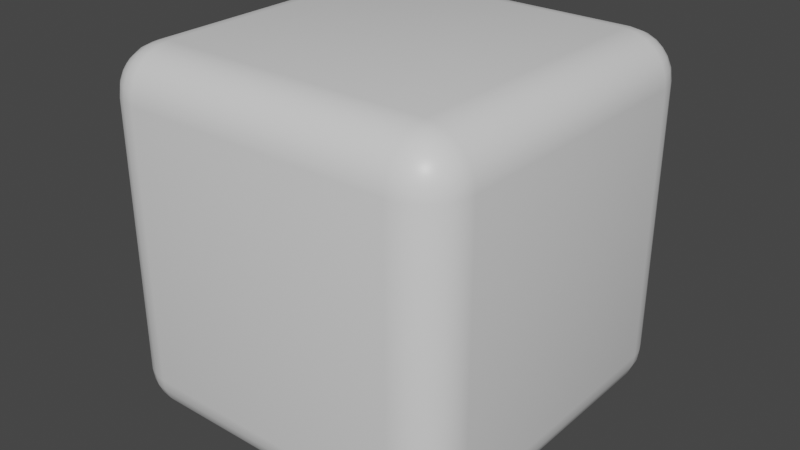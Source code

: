 # Source: cube.blend  (saved by Blender 3.1.7; exported with 4.5.12 LTS)
import bpy
from mathutils import Matrix  # noqa: F401  (used for matrix-valued properties, if any)

bpy.ops.wm.read_factory_settings(use_empty=True)
scene = bpy.context.scene
scene.name = 'Scene'

# ---- collections
col_collection = bpy.data.collections.new('Collection'); scene.collection.children.link(col_collection)

# ---- images (referenced by path relative to the original .blend; pixels are not part of the script)
import os
ASSET_DIR = os.environ.get("B2B_ASSET_DIR", "")  # directory of the original .blend (textures are referenced by path, not embedded)
HERE = os.path.dirname(os.path.abspath(__file__))  # packed textures are extracted next to this script under _unpacked/

def load_image(name, relpath, width, height, colorspace="sRGB"):
    """Load a texture the original file referenced (path relative to the .blend, or extracted next to this script)."""
    p = next((c for c in (os.path.join(HERE, relpath), os.path.join(ASSET_DIR, relpath)) if relpath and os.path.exists(c)), "")
    if p:
        img = bpy.data.images.load(p, check_existing=True)
        img.name = name
    else:  # same state as the original file: an image datablock whose file is absent (Cycles renders it pink)
        img = bpy.data.images.new(name, width, height)
        img.source = "FILE"
        img.filepath = "//" + (relpath or name)
    img.colorspace_settings.name = colorspace
    return img
img_github_logo_png = load_image('github_logo.png', 'github_logo.png', 1024, 1024, 'sRGB')

# ---- materials (node trees are filled in below, after node groups)
mat_material = bpy.data.materials.new('Material')
mat_material.alpha_threshold = 0.0
mat_material.use_transparent_shadow = False
mat_material.line_color = (0.0, 0.0, 0.0, 1.0)

# ---- material node trees
mat_material.use_nodes = True; mat_material.node_tree.nodes.clear()
_N = mat_material.node_tree.nodes; _L = mat_material.node_tree.links
n0 = _N.new('ShaderNodeOutputMaterial'); n0.name = 'Material Output'; n0.location = (300, 300)
n1 = _N.new('ShaderNodeTexImage'); n1.name = 'Image Texture'; n1.location = (-700, 69)
n1.image = img_github_logo_png
n1.extension = 'CLIP'
n2 = _N.new('ShaderNodeBump'); n2.name = 'Bump'; n2.location = (-235, 57)
n2.inputs[1].default_value = 9.4
n2.inputs[2].default_value = 1.0
n3 = _N.new('ShaderNodeTexCoord'); n3.name = 'Texture Coordinate'; n3.location = (-1164, 84)
n4 = _N.new('ShaderNodeMapping'); n4.name = 'Mapping'; n4.location = (-927, 88)
n4.inputs[1].default_value = (-0.3, 1.24, 0.0)
n4.inputs[2].default_value = (0.0, 0.0, -1.571)
n4.inputs[3].default_value = (9.6, 9.6, 9.6)
n5 = _N.new('ShaderNodeBsdfPrincipled'); n5.name = 'Principled BSDF'; n5.location = (10, 300)
n5.distribution = 'GGX'
n5.subsurface_method = 'RANDOM_WALK_SKIN'
n5.inputs[2].default_value = 0.4
n5.inputs[3].default_value = 1.45
n5.inputs[27].default_value = (0.0, 0.0, 0.0, 1.0)
n5.inputs[28].default_value = 1.0
_L.new(n5.outputs[0], n0.inputs[0])
_L.new(n1.outputs[0], n2.inputs[3])
_L.new(n3.outputs[2], n4.inputs[0])
_L.new(n4.outputs[0], n1.inputs[0])
n0.is_active_output = True

# ---- world
world_world = bpy.data.worlds.new('World'); scene.world = world_world
world_world.use_nodes = True; world_world.node_tree.nodes.clear()
_N = world_world.node_tree.nodes; _L = world_world.node_tree.links
n0 = _N.new('ShaderNodeOutputWorld'); n0.name = 'World Output'; n0.location = (300, 300)
n1 = _N.new('ShaderNodeBackground'); n1.name = 'Background'; n1.location = (10, 300)
n1.inputs[0].default_value = (0.05088, 0.05088, 0.05088, 1.0)
_L.new(n1.outputs[0], n0.inputs[0])
n0.is_active_output = True
world_world.color = (0.05088, 0.05088, 0.05088)
world_world.use_sun_shadow = False
world_world.sun_shadow_jitter_overblur = 0.0

# ---- meshes
me_cube = bpy.data.meshes.new('Cube')
me_cube.from_pydata([(0.75, 1.0, 0.75), (0.75, 0.75, 1.0), (1.0, 0.75, 0.75), (0.75, 0.9915, 0.8147), (0.75, 0.9665, 0.875), (0.75, 0.9268, 0.9268), (0.8147, 0.9915, 0.75), (0.8167, 0.9814, 0.8173), (0.8156, 0.9561, 0.8754), (0.8143, 0.9209, 0.9208), (0.875, 0.9665, 0.75), (0.8755, 0.9559, 0.816), (0.8691, 0.9347, 0.8691), (0.8638, 0.9074, 0.9074), (0.8943, 0.8943, 0.8943), (0.8147, 0.75, 0.9915), (0.875, 0.75, 0.9665), (0.9268, 0.75, 0.9268), (0.75, 0.8147, 0.9915), (0.8173, 0.8167, 0.9814), (0.8754, 0.8156, 0.9561), (0.9208, 0.8143, 0.9209), (0.75, 0.875, 0.9665), (0.816, 0.8755, 0.9559), (0.8691, 0.8691, 0.9347), (0.9074, 0.8638, 0.9074), (0.9915, 0.8147, 0.75), (0.9665, 0.875, 0.75), (0.9268, 0.9268, 0.75), (0.9915, 0.75, 0.8147), (0.9814, 0.8173, 0.8167), (0.9561, 0.8754, 0.8156), (0.9209, 0.9208, 0.8143), (0.9665, 0.75, 0.875), (0.9559, 0.816, 0.8755), (0.9347, 0.8691, 0.8691), (0.9074, 0.9074, 0.8638), (0.75, 0.75, -1.0), (0.75, 1.0, -0.75), (1.0, 0.75, -0.75), (0.75, 0.8147, -0.9915), (0.75, 0.875, -0.9665), (0.75, 0.9268, -0.9268), (0.8147, 0.75, -0.9915), (0.8167, 0.8173, -0.9814), (0.8156, 0.8754, -0.9561), (0.8143, 0.9208, -0.9209), (0.875, 0.75, -0.9665), (0.8755, 0.816, -0.9559), (0.8691, 0.8691, -0.9347), (0.8638, 0.9074, -0.9074), (0.8943, 0.8943, -0.8943), (0.8147, 0.9915, -0.75), (0.875, 0.9665, -0.75), (0.9268, 0.9268, -0.75), (0.75, 0.9915, -0.8147), (0.8173, 0.9814, -0.8167), (0.8754, 0.9561, -0.8156), (0.9208, 0.9209, -0.8143), (0.75, 0.9665, -0.875), (0.816, 0.9559, -0.8755), (0.8691, 0.9347, -0.8691), (0.9074, 0.9074, -0.8638), (0.9915, 0.75, -0.8147), (0.9665, 0.75, -0.875), (0.9268, 0.75, -0.9268), (0.9915, 0.8147, -0.75), (0.9814, 0.8167, -0.8173), (0.9561, 0.8156, -0.8754), (0.9209, 0.8143, -0.9208), (0.9665, 0.875, -0.75), (0.9559, 0.8755, -0.816), (0.9347, 0.8691, -0.8691), (0.9074, 0.8638, -0.9074), (1.0, -0.75, 0.75), (0.75, -0.75, 1.0), (0.75, -1.0, 0.75), (0.9915, -0.75, 0.8147), (0.9665, -0.75, 0.875), (0.9268, -0.75, 0.9268), (0.9915, -0.8147, 0.75), (0.9814, -0.8167, 0.8173), (0.9561, -0.8156, 0.8754), (0.9209, -0.8143, 0.9208), (0.9665, -0.875, 0.75), (0.9559, -0.8755, 0.816), (0.9347, -0.8691, 0.8691), (0.9074, -0.8638, 0.9074), (0.8943, -0.8943, 0.8943), (0.75, -0.8147, 0.9915), (0.75, -0.875, 0.9665), (0.75, -0.9268, 0.9268), (0.8147, -0.75, 0.9915), (0.8167, -0.8173, 0.9814), (0.8156, -0.8754, 0.9561), (0.8143, -0.9208, 0.9209), (0.875, -0.75, 0.9665), (0.8755, -0.816, 0.9559), (0.8691, -0.8691, 0.9347), (0.8638, -0.9074, 0.9074), (0.8147, -0.9915, 0.75), (0.875, -0.9665, 0.75), (0.9268, -0.9268, 0.75), (0.75, -0.9915, 0.8147), (0.8173, -0.9814, 0.8167), (0.8754, -0.9561, 0.8156), (0.9208, -0.9209, 0.8143), (0.75, -0.9665, 0.875), (0.816, -0.9559, 0.8755), (0.8691, -0.9347, 0.8691), (0.9074, -0.9074, 0.8638), (1.0, -0.75, -0.75), (0.75, -1.0, -0.75), (0.75, -0.75, -1.0), (0.9915, -0.8147, -0.75), (0.9665, -0.875, -0.75), (0.9268, -0.9268, -0.75), (0.9915, -0.75, -0.8147), (0.9814, -0.8173, -0.8167), (0.9561, -0.8754, -0.8156), (0.9209, -0.9208, -0.8143), (0.9665, -0.75, -0.875), (0.9559, -0.816, -0.8755), (0.9347, -0.8691, -0.8691), (0.9074, -0.9074, -0.8638), (0.8943, -0.8943, -0.8943), (0.75, -0.9915, -0.8147), (0.75, -0.9665, -0.875), (0.75, -0.9268, -0.9268), (0.8147, -0.9915, -0.75), (0.8167, -0.9814, -0.8173), (0.8156, -0.9561, -0.8754), (0.8143, -0.9209, -0.9208), (0.875, -0.9665, -0.75), (0.8755, -0.9559, -0.816), (0.8691, -0.9347, -0.8691), (0.8638, -0.9074, -0.9074), (0.8147, -0.75, -0.9915), (0.875, -0.75, -0.9665), (0.9268, -0.75, -0.9268), (0.75, -0.8147, -0.9915), (0.8173, -0.8167, -0.9814), (0.8754, -0.8156, -0.9561), (0.9208, -0.8143, -0.9209), (0.75, -0.875, -0.9665), (0.816, -0.8755, -0.9559), (0.8691, -0.8691, -0.9347), (0.9074, -0.8638, -0.9074), (-0.75, 1.0, 0.75), (-1.0, 0.75, 0.75), (-0.75, 0.75, 1.0), (-0.8147, 0.9915, 0.75), (-0.875, 0.9665, 0.75), (-0.9268, 0.9268, 0.75), (-0.75, 0.9915, 0.8147), (-0.8173, 0.9814, 0.8167), (-0.8754, 0.9561, 0.8156), (-0.9208, 0.9209, 0.8143), (-0.75, 0.9665, 0.875), (-0.816, 0.9559, 0.8755), (-0.8691, 0.9347, 0.8691), (-0.9074, 0.9074, 0.8638), (-0.8943, 0.8943, 0.8943), (-0.9915, 0.75, 0.8147), (-0.9665, 0.75, 0.875), (-0.9268, 0.75, 0.9268), (-0.9915, 0.8147, 0.75), (-0.9814, 0.8167, 0.8173), (-0.9561, 0.8156, 0.8754), (-0.9209, 0.8143, 0.9208), (-0.9665, 0.875, 0.75), (-0.9559, 0.8755, 0.816), (-0.9347, 0.8691, 0.8691), (-0.9074, 0.8638, 0.9074), (-0.75, 0.8147, 0.9915), (-0.75, 0.875, 0.9665), (-0.75, 0.9268, 0.9268), (-0.8147, 0.75, 0.9915), (-0.8167, 0.8173, 0.9814), (-0.8156, 0.8754, 0.9561), (-0.8143, 0.9208, 0.9209), (-0.875, 0.75, 0.9665), (-0.8755, 0.816, 0.9559), (-0.8691, 0.8691, 0.9347), (-0.8638, 0.9074, 0.9074), (-1.0, 0.75, -0.75), (-0.75, 1.0, -0.75), (-0.75, 0.75, -1.0), (-0.9915, 0.8147, -0.75), (-0.9665, 0.875, -0.75), (-0.9268, 0.9268, -0.75), (-0.9915, 0.75, -0.8147), (-0.9814, 0.8173, -0.8167), (-0.9561, 0.8754, -0.8156), (-0.9209, 0.9208, -0.8143), (-0.9665, 0.75, -0.875), (-0.9559, 0.816, -0.8755), (-0.9347, 0.8691, -0.8691), (-0.9074, 0.9074, -0.8638), (-0.8943, 0.8943, -0.8943), (-0.75, 0.9915, -0.8147), (-0.75, 0.9665, -0.875), (-0.75, 0.9268, -0.9268), (-0.8147, 0.9915, -0.75), (-0.8167, 0.9814, -0.8173), (-0.8156, 0.9561, -0.8754), (-0.8143, 0.9209, -0.9208), (-0.875, 0.9665, -0.75), (-0.8755, 0.9559, -0.816), (-0.8691, 0.9347, -0.8691), (-0.8638, 0.9074, -0.9074), (-0.8147, 0.75, -0.9915), (-0.875, 0.75, -0.9665), (-0.9268, 0.75, -0.9268), (-0.75, 0.8147, -0.9915), (-0.8173, 0.8167, -0.9814), (-0.8754, 0.8156, -0.9561), (-0.9208, 0.8143, -0.9209), (-0.75, 0.875, -0.9665), (-0.816, 0.8755, -0.9559), (-0.8691, 0.8691, -0.9347), (-0.9074, 0.8638, -0.9074), (-1.0, -0.75, 0.75), (-0.75, -1.0, 0.75), (-0.75, -0.75, 1.0), (-0.9915, -0.8147, 0.75), (-0.9665, -0.875, 0.75), (-0.9268, -0.9268, 0.75), (-0.9915, -0.75, 0.8147), (-0.9814, -0.8173, 0.8167), (-0.9561, -0.8754, 0.8156), (-0.9209, -0.9208, 0.8143), (-0.9665, -0.75, 0.875), (-0.9559, -0.816, 0.8755), (-0.9347, -0.8691, 0.8691), (-0.9074, -0.9074, 0.8638), (-0.8943, -0.8943, 0.8943), (-0.75, -0.9915, 0.8147), (-0.75, -0.9665, 0.875), (-0.75, -0.9268, 0.9268), (-0.8147, -0.9915, 0.75), (-0.8167, -0.9814, 0.8173), (-0.8156, -0.9561, 0.8754), (-0.8143, -0.9209, 0.9208), (-0.875, -0.9665, 0.75), (-0.8755, -0.9559, 0.816), (-0.8691, -0.9347, 0.8691), (-0.8638, -0.9074, 0.9074), (-0.8147, -0.75, 0.9915), (-0.875, -0.75, 0.9665), (-0.9268, -0.75, 0.9268), (-0.75, -0.8147, 0.9915), (-0.8173, -0.8167, 0.9814), (-0.8754, -0.8156, 0.9561), (-0.9208, -0.8143, 0.9209), (-0.75, -0.875, 0.9665), (-0.816, -0.8755, 0.9559), (-0.8691, -0.8691, 0.9347), (-0.9074, -0.8638, 0.9074), (-0.75, -0.75, -1.0), (-0.75, -1.0, -0.75), (-1.0, -0.75, -0.75), (-0.75, -0.8147, -0.9915), (-0.75, -0.875, -0.9665), (-0.75, -0.9268, -0.9268), (-0.8147, -0.75, -0.9915), (-0.8167, -0.8173, -0.9814), (-0.8156, -0.8754, -0.9561), (-0.8143, -0.9208, -0.9209), (-0.875, -0.75, -0.9665), (-0.8755, -0.816, -0.9559), (-0.8691, -0.8691, -0.9347), (-0.8638, -0.9074, -0.9074), (-0.8943, -0.8943, -0.8943), (-0.8147, -0.9915, -0.75), (-0.875, -0.9665, -0.75), (-0.9268, -0.9268, -0.75), (-0.75, -0.9915, -0.8147), (-0.8173, -0.9814, -0.8167), (-0.8754, -0.9561, -0.8156), (-0.9208, -0.9209, -0.8143), (-0.75, -0.9665, -0.875), (-0.816, -0.9559, -0.8755), (-0.8691, -0.9347, -0.8691), (-0.9074, -0.9074, -0.8638), (-0.9915, -0.75, -0.8147), (-0.9665, -0.75, -0.875), (-0.9268, -0.75, -0.9268), (-0.9915, -0.8147, -0.75), (-0.9814, -0.8167, -0.8173), (-0.9561, -0.8156, -0.8754), (-0.9209, -0.8143, -0.9208), (-0.9665, -0.875, -0.75), (-0.9559, -0.8755, -0.816), (-0.9347, -0.8691, -0.8691), (-0.9074, -0.8638, -0.9074)], [], [(187, 37, 113, 259), (261, 222, 149, 185), (112, 76, 223, 260), (1, 150, 224, 75), (39, 2, 74, 111), (0, 3, 7, 6), (3, 4, 8, 7), (4, 5, 9, 8), (6, 7, 11, 10), (7, 8, 12, 11), (8, 9, 13, 12), (10, 11, 32, 28), (11, 12, 36, 32), (12, 13, 14, 36), (1, 15, 19, 18), (15, 16, 20, 19), (16, 17, 21, 20), (18, 19, 23, 22), (19, 20, 24, 23), (20, 21, 25, 24), (22, 23, 9, 5), (23, 24, 13, 9), (24, 25, 14, 13), (2, 26, 30, 29), (26, 27, 31, 30), (27, 28, 32, 31), (29, 30, 34, 33), (30, 31, 35, 34), (31, 32, 36, 35), (33, 34, 21, 17), (34, 35, 25, 21), (35, 36, 14, 25), (37, 40, 44, 43), (40, 41, 45, 44), (41, 42, 46, 45), (43, 44, 48, 47), (44, 45, 49, 48), (45, 46, 50, 49), (47, 48, 69, 65), (48, 49, 73, 69), (49, 50, 51, 73), (38, 52, 56, 55), (52, 53, 57, 56), (53, 54, 58, 57), (55, 56, 60, 59), (56, 57, 61, 60), (57, 58, 62, 61), (59, 60, 46, 42), (60, 61, 50, 46), (61, 62, 51, 50), (39, 63, 67, 66), (63, 64, 68, 67), (64, 65, 69, 68), (66, 67, 71, 70), (67, 68, 72, 71), (68, 69, 73, 72), (70, 71, 58, 54), (71, 72, 62, 58), (72, 73, 51, 62), (74, 77, 81, 80), (77, 78, 82, 81), (78, 79, 83, 82), (80, 81, 85, 84), (81, 82, 86, 85), (82, 83, 87, 86), (84, 85, 106, 102), (85, 86, 110, 106), (86, 87, 88, 110), (75, 89, 93, 92), (89, 90, 94, 93), (90, 91, 95, 94), (92, 93, 97, 96), (93, 94, 98, 97), (94, 95, 99, 98), (96, 97, 83, 79), (97, 98, 87, 83), (98, 99, 88, 87), (76, 100, 104, 103), (100, 101, 105, 104), (101, 102, 106, 105), (103, 104, 108, 107), (104, 105, 109, 108), (105, 106, 110, 109), (107, 108, 95, 91), (108, 109, 99, 95), (109, 110, 88, 99), (111, 114, 118, 117), (114, 115, 119, 118), (115, 116, 120, 119), (117, 118, 122, 121), (118, 119, 123, 122), (119, 120, 124, 123), (121, 122, 143, 139), (122, 123, 147, 143), (123, 124, 125, 147), (112, 126, 130, 129), (126, 127, 131, 130), (127, 128, 132, 131), (129, 130, 134, 133), (130, 131, 135, 134), (131, 132, 136, 135), (133, 134, 120, 116), (134, 135, 124, 120), (135, 136, 125, 124), (113, 137, 141, 140), (137, 138, 142, 141), (138, 139, 143, 142), (140, 141, 145, 144), (141, 142, 146, 145), (142, 143, 147, 146), (144, 145, 132, 128), (145, 146, 136, 132), (146, 147, 125, 136), (148, 151, 155, 154), (151, 152, 156, 155), (152, 153, 157, 156), (154, 155, 159, 158), (155, 156, 160, 159), (156, 157, 161, 160), (158, 159, 180, 176), (159, 160, 184, 180), (160, 161, 162, 184), (149, 163, 167, 166), (163, 164, 168, 167), (164, 165, 169, 168), (166, 167, 171, 170), (167, 168, 172, 171), (168, 169, 173, 172), (170, 171, 157, 153), (171, 172, 161, 157), (172, 173, 162, 161), (150, 174, 178, 177), (174, 175, 179, 178), (175, 176, 180, 179), (177, 178, 182, 181), (178, 179, 183, 182), (179, 180, 184, 183), (181, 182, 169, 165), (182, 183, 173, 169), (183, 184, 162, 173), (185, 188, 192, 191), (188, 189, 193, 192), (189, 190, 194, 193), (191, 192, 196, 195), (192, 193, 197, 196), (193, 194, 198, 197), (195, 196, 217, 213), (196, 197, 221, 217), (197, 198, 199, 221), (186, 200, 204, 203), (200, 201, 205, 204), (201, 202, 206, 205), (203, 204, 208, 207), (204, 205, 209, 208), (205, 206, 210, 209), (207, 208, 194, 190), (208, 209, 198, 194), (209, 210, 199, 198), (187, 211, 215, 214), (211, 212, 216, 215), (212, 213, 217, 216), (214, 215, 219, 218), (215, 216, 220, 219), (216, 217, 221, 220), (218, 219, 206, 202), (219, 220, 210, 206), (220, 221, 199, 210), (222, 225, 229, 228), (225, 226, 230, 229), (226, 227, 231, 230), (228, 229, 233, 232), (229, 230, 234, 233), (230, 231, 235, 234), (232, 233, 254, 250), (233, 234, 258, 254), (234, 235, 236, 258), (223, 237, 241, 240), (237, 238, 242, 241), (238, 239, 243, 242), (240, 241, 245, 244), (241, 242, 246, 245), (242, 243, 247, 246), (244, 245, 231, 227), (245, 246, 235, 231), (246, 247, 236, 235), (224, 248, 252, 251), (248, 249, 253, 252), (249, 250, 254, 253), (251, 252, 256, 255), (252, 253, 257, 256), (253, 254, 258, 257), (255, 256, 243, 239), (256, 257, 247, 243), (257, 258, 236, 247), (259, 262, 266, 265), (262, 263, 267, 266), (263, 264, 268, 267), (265, 266, 270, 269), (266, 267, 271, 270), (267, 268, 272, 271), (269, 270, 291, 287), (270, 271, 295, 291), (271, 272, 273, 295), (260, 274, 278, 277), (274, 275, 279, 278), (275, 276, 280, 279), (277, 278, 282, 281), (278, 279, 283, 282), (279, 280, 284, 283), (281, 282, 268, 264), (282, 283, 272, 268), (283, 284, 273, 272), (261, 285, 289, 288), (285, 286, 290, 289), (286, 287, 291, 290), (288, 289, 293, 292), (289, 290, 294, 293), (290, 291, 295, 294), (292, 293, 280, 276), (293, 294, 284, 280), (294, 295, 273, 284), (187, 259, 265, 211), (211, 265, 269, 212), (212, 269, 287, 213), (213, 287, 286, 195), (195, 286, 285, 191), (191, 285, 261, 185), (37, 187, 214, 40), (40, 214, 218, 41), (41, 218, 202, 42), (42, 202, 201, 59), (59, 201, 200, 55), (55, 200, 186, 38), (2, 39, 66, 26), (26, 66, 70, 27), (27, 70, 54, 28), (28, 54, 53, 10), (10, 53, 52, 6), (6, 52, 38, 0), (260, 223, 240, 274), (274, 240, 244, 275), (275, 244, 227, 276), (276, 227, 226, 292), (292, 226, 225, 288), (288, 225, 222, 261), (76, 112, 129, 100), (100, 129, 133, 101), (101, 133, 116, 102), (102, 116, 115, 84), (84, 115, 114, 80), (80, 114, 111, 74), (148, 186, 203, 151), (151, 203, 207, 152), (152, 207, 190, 153), (153, 190, 189, 170), (170, 189, 188, 166), (166, 188, 185, 149), (75, 224, 251, 89), (89, 251, 255, 90), (90, 255, 239, 91), (91, 239, 238, 107), (107, 238, 237, 103), (103, 237, 223, 76), (1, 75, 92, 15), (15, 92, 96, 16), (16, 96, 79, 17), (17, 79, 78, 33), (33, 78, 77, 29), (29, 77, 74, 2), (259, 113, 140, 262), (262, 140, 144, 263), (263, 144, 128, 264), (264, 128, 127, 281), (281, 127, 126, 277), (277, 126, 112, 260), (224, 150, 177, 248), (248, 177, 181, 249), (249, 181, 165, 250), (250, 165, 164, 232), (232, 164, 163, 228), (228, 163, 149, 222), (150, 1, 18, 174), (174, 18, 22, 175), (175, 22, 5, 176), (176, 5, 4, 158), (158, 4, 3, 154), (154, 3, 0, 148), (113, 37, 43, 137), (137, 43, 47, 138), (138, 47, 65, 139), (139, 65, 64, 121), (121, 64, 63, 117), (117, 63, 39, 111), (186, 148, 0, 38)])
me_cube.polygons.foreach_set('use_smooth', [True] * 294)
_uv = me_cube.uv_layers.new(name='UVMap')
_uv.uv.foreach_set('vector', [0.1562, 0.5312, 0.3438, 0.5312, 0.3438, 0.7188, 0.1563, 0.7188, 0.4062, 0.03125, 0.5938, 0.03125, 0.5937, 0.2188, 0.4063, 0.2188, 0.4062, 0.7813, 0.5938, 0.7813, 0.5937, 0.9688, 0.4063, 0.9688, 0.6562, 0.5312, 0.8438, 0.5312, 0.8438, 0.7188, 0.6562, 0.7188, 0.4062, 0.5312, 0.5938, 0.5312, 0.5937, 0.7188, 0.4063, 0.7188, 0.5937, 0.4688, 0.6018, 0.4687, 0.6022, 0.4771, 0.5938, 0.4768, 0.6018, 0.4687, 0.6094, 0.4688, 0.6094, 0.477, 0.6022, 0.4771, 0.6094, 0.4688, 0.625, 0.4688, 0.625, 0.4768, 0.6094, 0.477, 0.5938, 0.4768, 0.6022, 0.4771, 0.602, 0.4844, 0.5938, 0.4844, 0.6022, 0.4771, 0.6094, 0.477, 0.6086, 0.4836, 0.602, 0.4844, 0.6094, 0.477, 0.625, 0.4768, 0.625, 0.483, 0.6086, 0.4836, 0.5938, 0.4844, 0.602, 0.4844, 0.6018, 0.5, 0.5938, 0.5, 0.602, 0.4844, 0.6086, 0.4836, 0.608, 0.5, 0.6018, 0.5, 0.6086, 0.4836, 0.625, 0.483, 0.6206, 0.5, 0.608, 0.5, 0.6562, 0.5312, 0.6482, 0.5312, 0.6478, 0.5229, 0.6563, 0.5232, 0.6482, 0.5312, 0.6406, 0.5312, 0.6406, 0.523, 0.6478, 0.5229, 0.6406, 0.5312, 0.625, 0.5312, 0.625, 0.5232, 0.6406, 0.523, 0.6563, 0.5232, 0.6478, 0.5229, 0.648, 0.5156, 0.6562, 0.5156, 0.6478, 0.5229, 0.6406, 0.523, 0.6414, 0.5164, 0.648, 0.5156, 0.6406, 0.523, 0.625, 0.5232, 0.625, 0.517, 0.6414, 0.5164, 0.6562, 0.5156, 0.648, 0.5156, 0.6482, 0.5, 0.6562, 0.5, 0.648, 0.5156, 0.6414, 0.5164, 0.642, 0.5, 0.6482, 0.5, 0.6414, 0.5164, 0.625, 0.517, 0.6206, 0.5, 0.642, 0.5, 0.5938, 0.5312, 0.5938, 0.5232, 0.6021, 0.5228, 0.6018, 0.5312, 0.5938, 0.5232, 0.5938, 0.5156, 0.602, 0.5156, 0.6021, 0.5228, 0.5938, 0.5156, 0.5938, 0.5, 0.6018, 0.5, 0.602, 0.5156, 0.6018, 0.5312, 0.6021, 0.5228, 0.6094, 0.523, 0.6094, 0.5312, 0.6021, 0.5228, 0.602, 0.5156, 0.6086, 0.5164, 0.6094, 0.523, 0.602, 0.5156, 0.6018, 0.5, 0.608, 0.5, 0.6086, 0.5164, 0.6094, 0.5312, 0.6094, 0.523, 0.625, 0.5232, 0.625, 0.5312, 0.6094, 0.523, 0.6086, 0.5164, 0.625, 0.517, 0.625, 0.5232, 0.6086, 0.5164, 0.608, 0.5, 0.6206, 0.5, 0.625, 0.517, 0.3438, 0.5312, 0.3437, 0.5232, 0.3521, 0.5228, 0.3518, 0.5312, 0.3437, 0.5232, 0.3438, 0.5156, 0.352, 0.5156, 0.3521, 0.5228, 0.3438, 0.5156, 0.3438, 0.5, 0.3518, 0.5, 0.352, 0.5156, 0.3518, 0.5312, 0.3521, 0.5228, 0.3594, 0.523, 0.3594, 0.5312, 0.3521, 0.5228, 0.352, 0.5156, 0.3586, 0.5164, 0.3594, 0.523, 0.352, 0.5156, 0.3518, 0.5, 0.358, 0.5, 0.3586, 0.5164, 0.3594, 0.5312, 0.3594, 0.523, 0.375, 0.5232, 0.375, 0.5312, 0.3594, 0.523, 0.3586, 0.5164, 0.375, 0.517, 0.375, 0.5232, 0.3586, 0.5164, 0.358, 0.5, 0.375, 0.5044, 0.375, 0.517, 0.4063, 0.4688, 0.4062, 0.4768, 0.3979, 0.4772, 0.3982, 0.4687, 0.4062, 0.4768, 0.4063, 0.4844, 0.398, 0.4844, 0.3979, 0.4772, 0.4063, 0.4844, 0.4062, 0.5, 0.3982, 0.5, 0.398, 0.4844, 0.3982, 0.4687, 0.3979, 0.4772, 0.3906, 0.477, 0.3906, 0.4688, 0.3979, 0.4772, 0.398, 0.4844, 0.3914, 0.4836, 0.3906, 0.477, 0.398, 0.4844, 0.3982, 0.5, 0.392, 0.5, 0.3914, 0.4836, 0.3906, 0.4688, 0.3906, 0.477, 0.375, 0.4768, 0.375, 0.4688, 0.3906, 0.477, 0.3914, 0.4836, 0.375, 0.483, 0.375, 0.4768, 0.3914, 0.4836, 0.392, 0.5, 0.375, 0.5044, 0.375, 0.483, 0.4062, 0.5312, 0.3982, 0.5312, 0.3978, 0.5229, 0.4063, 0.5232, 0.3982, 0.5312, 0.3906, 0.5312, 0.3906, 0.523, 0.3978, 0.5229, 0.3906, 0.5312, 0.375, 0.5312, 0.375, 0.5232, 0.3906, 0.523, 0.4063, 0.5232, 0.3978, 0.5229, 0.398, 0.5156, 0.4062, 0.5156, 0.3978, 0.5229, 0.3906, 0.523, 0.3914, 0.5164, 0.398, 0.5156, 0.3906, 0.523, 0.375, 0.5232, 0.375, 0.517, 0.3914, 0.5164, 0.4062, 0.5156, 0.398, 0.5156, 0.3982, 0.5, 0.4062, 0.5, 0.398, 0.5156, 0.3914, 0.5164, 0.392, 0.5, 0.3982, 0.5, 0.3914, 0.5164, 0.375, 0.517, 0.375, 0.5044, 0.392, 0.5, 0.5937, 0.7188, 0.6018, 0.7187, 0.6022, 0.7271, 0.5938, 0.7268, 0.6018, 0.7187, 0.6094, 0.7188, 0.6094, 0.727, 0.6022, 0.7271, 0.6094, 0.7188, 0.625, 0.7188, 0.625, 0.7268, 0.6094, 0.727, 0.5938, 0.7268, 0.6022, 0.7271, 0.602, 0.7344, 0.5938, 0.7344, 0.6022, 0.7271, 0.6094, 0.727, 0.6086, 0.7336, 0.602, 0.7344, 0.6094, 0.727, 0.625, 0.7268, 0.625, 0.733, 0.6086, 0.7336, 0.5938, 0.7344, 0.602, 0.7344, 0.6018, 0.75, 0.5938, 0.75, 0.602, 0.7344, 0.6086, 0.7336, 0.608, 0.75, 0.6018, 0.75, 0.6086, 0.7336, 0.625, 0.733, 0.625, 0.7456, 0.608, 0.75, 0.6562, 0.7188, 0.6562, 0.7268, 0.6479, 0.7272, 0.6482, 0.7187, 0.6562, 0.7268, 0.6562, 0.7344, 0.648, 0.7344, 0.6479, 0.7272, 0.6562, 0.7344, 0.6562, 0.75, 0.6482, 0.75, 0.648, 0.7344, 0.6482, 0.7187, 0.6479, 0.7272, 0.6406, 0.727, 0.6406, 0.7188, 0.6479, 0.7272, 0.648, 0.7344, 0.6414, 0.7336, 0.6406, 0.727, 0.648, 0.7344, 0.6482, 0.75, 0.642, 0.75, 0.6414, 0.7336, 0.6406, 0.7188, 0.6406, 0.727, 0.625, 0.7268, 0.625, 0.7188, 0.6406, 0.727, 0.6414, 0.7336, 0.625, 0.733, 0.625, 0.7268, 0.6414, 0.7336, 0.642, 0.75, 0.625, 0.7456, 0.625, 0.733, 0.5938, 0.7813, 0.5938, 0.7732, 0.6021, 0.7728, 0.6018, 0.7812, 0.5938, 0.7732, 0.5938, 0.7656, 0.602, 0.7656, 0.6021, 0.7728, 0.5938, 0.7656, 0.5938, 0.75, 0.6018, 0.75, 0.602, 0.7656, 0.6018, 0.7812, 0.6021, 0.7728, 0.6094, 0.773, 0.6094, 0.7813, 0.6021, 0.7728, 0.602, 0.7656, 0.6086, 0.7664, 0.6094, 0.773, 0.602, 0.7656, 0.6018, 0.75, 0.608, 0.75, 0.6086, 0.7664, 0.6094, 0.7813, 0.6094, 0.773, 0.625, 0.7732, 0.625, 0.7812, 0.6094, 0.773, 0.6086, 0.7664, 0.625, 0.767, 0.625, 0.7732, 0.6086, 0.7664, 0.608, 0.75, 0.625, 0.7456, 0.625, 0.767, 0.4063, 0.7188, 0.4062, 0.7268, 0.3979, 0.7272, 0.3982, 0.7187, 0.4062, 0.7268, 0.4063, 0.7344, 0.398, 0.7344, 0.3979, 0.7272, 0.4063, 0.7344, 0.4062, 0.75, 0.3982, 0.75, 0.398, 0.7344, 0.3982, 0.7187, 0.3979, 0.7272, 0.3906, 0.727, 0.3906, 0.7188, 0.3979, 0.7272, 0.398, 0.7344, 0.3914, 0.7336, 0.3906, 0.727, 0.398, 0.7344, 0.3982, 0.75, 0.392, 0.75, 0.3914, 0.7336, 0.3906, 0.7188, 0.3906, 0.727, 0.375, 0.7268, 0.375, 0.7188, 0.3906, 0.727, 0.3914, 0.7336, 0.375, 0.733, 0.375, 0.7268, 0.3914, 0.7336, 0.392, 0.75, 0.3794, 0.75, 0.375, 0.733, 0.4062, 0.7813, 0.3982, 0.7813, 0.3978, 0.7729, 0.4063, 0.7732, 0.3982, 0.7813, 0.3906, 0.7813, 0.3906, 0.773, 0.3978, 0.7729, 0.3906, 0.7813, 0.375, 0.7812, 0.375, 0.7732, 0.3906, 0.773, 0.4063, 0.7732, 0.3978, 0.7729, 0.398, 0.7656, 0.4062, 0.7656, 0.3978, 0.7729, 0.3906, 0.773, 0.3914, 0.7664, 0.398, 0.7656, 0.3906, 0.773, 0.375, 0.7732, 0.375, 0.767, 0.3914, 0.7664, 0.4062, 0.7656, 0.398, 0.7656, 0.3982, 0.75, 0.4062, 0.75, 0.398, 0.7656, 0.3914, 0.7664, 0.392, 0.75, 0.3982, 0.75, 0.3914, 0.7664, 0.375, 0.767, 0.3794, 0.75, 0.392, 0.75, 0.3438, 0.7188, 0.3518, 0.7187, 0.3522, 0.7271, 0.3437, 0.7268, 0.3518, 0.7187, 0.3594, 0.7188, 0.3594, 0.727, 0.3522, 0.7271, 0.3594, 0.7188, 0.375, 0.7188, 0.375, 0.7268, 0.3594, 0.727, 0.3437, 0.7268, 0.3522, 0.7271, 0.352, 0.7344, 0.3438, 0.7344, 0.3522, 0.7271, 0.3594, 0.727, 0.3586, 0.7336, 0.352, 0.7344, 0.3594, 0.727, 0.375, 0.7268, 0.375, 0.733, 0.3586, 0.7336, 0.3438, 0.7344, 0.352, 0.7344, 0.3518, 0.75, 0.3438, 0.75, 0.352, 0.7344, 0.3586, 0.7336, 0.358, 0.75, 0.3518, 0.75, 0.3586, 0.7336, 0.375, 0.733, 0.3794, 0.75, 0.358, 0.75, 0.5938, 0.2813, 0.5938, 0.2732, 0.6021, 0.2728, 0.6018, 0.2812, 0.5938, 0.2732, 0.5938, 0.2656, 0.602, 0.2656, 0.6021, 0.2728, 0.5938, 0.2656, 0.5938, 0.25, 0.6018, 0.25, 0.602, 0.2656, 0.6018, 0.2812, 0.6021, 0.2728, 0.6094, 0.273, 0.6094, 0.2813, 0.6021, 0.2728, 0.602, 0.2656, 0.6086, 0.2664, 0.6094, 0.273, 0.602, 0.2656, 0.6018, 0.25, 0.608, 0.25, 0.6086, 0.2664, 0.6094, 0.2813, 0.6094, 0.273, 0.625, 0.2732, 0.625, 0.2812, 0.6094, 0.273, 0.6086, 0.2664, 0.625, 0.267, 0.625, 0.2732, 0.6086, 0.2664, 0.608, 0.25, 0.6118, 0.25, 0.625, 0.267, 0.5937, 0.2188, 0.6018, 0.2187, 0.6022, 0.2271, 0.5938, 0.2268, 0.6018, 0.2187, 0.6094, 0.2188, 0.6094, 0.227, 0.6022, 0.2271, 0.6094, 0.2188, 0.625, 0.2188, 0.625, 0.2268, 0.6094, 0.227, 0.5938, 0.2268, 0.6022, 0.2271, 0.602, 0.2344, 0.5938, 0.2344, 0.6022, 0.2271, 0.6094, 0.227, 0.6086, 0.2336, 0.602, 0.2344, 0.6094, 0.227, 0.625, 0.2268, 0.625, 0.233, 0.6086, 0.2336, 0.5938, 0.2344, 0.602, 0.2344, 0.6018, 0.25, 0.5938, 0.25, 0.602, 0.2344, 0.6086, 0.2336, 0.608, 0.25, 0.6018, 0.25, 0.6086, 0.2336, 0.625, 0.233, 0.625, 0.2368, 0.608, 0.25, 0.8438, 0.5312, 0.8438, 0.5232, 0.8521, 0.5228, 0.8518, 0.5312, 0.8438, 0.5232, 0.8438, 0.5156, 0.852, 0.5156, 0.8521, 0.5228, 0.8438, 0.5156, 0.8438, 0.5, 0.8518, 0.5, 0.852, 0.5156, 0.8518, 0.5312, 0.8521, 0.5228, 0.8594, 0.523, 0.8594, 0.5312, 0.8521, 0.5228, 0.852, 0.5156, 0.8586, 0.5164, 0.8594, 0.523, 0.852, 0.5156, 0.8518, 0.5, 0.858, 0.5, 0.8586, 0.5164, 0.8594, 0.5312, 0.8594, 0.523, 0.875, 0.5232, 0.875, 0.5312, 0.8594, 0.523, 0.8586, 0.5164, 0.875, 0.517, 0.875, 0.5232, 0.8586, 0.5164, 0.858, 0.5, 0.8618, 0.5, 0.875, 0.517, 0.4063, 0.2188, 0.4062, 0.2268, 0.3979, 0.2272, 0.3982, 0.2187, 0.4062, 0.2268, 0.4063, 0.2344, 0.398, 0.2344, 0.3979, 0.2272, 0.4063, 0.2344, 0.4062, 0.25, 0.3982, 0.25, 0.398, 0.2344, 0.3982, 0.2187, 0.3979, 0.2272, 0.3906, 0.227, 0.3906, 0.2188, 0.3979, 0.2272, 0.398, 0.2344, 0.3914, 0.2336, 0.3906, 0.227, 0.398, 0.2344, 0.3982, 0.25, 0.392, 0.25, 0.3914, 0.2336, 0.3906, 0.2188, 0.3906, 0.227, 0.375, 0.2268, 0.375, 0.2188, 0.3906, 0.227, 0.3914, 0.2336, 0.375, 0.233, 0.375, 0.2268, 0.3914, 0.2336, 0.392, 0.25, 0.3882, 0.25, 0.375, 0.233, 0.4062, 0.2813, 0.3982, 0.2813, 0.3978, 0.2729, 0.4063, 0.2732, 0.3982, 0.2813, 0.3906, 0.2812, 0.3906, 0.273, 0.3978, 0.2729, 0.3906, 0.2812, 0.375, 0.2812, 0.375, 0.2732, 0.3906, 0.273, 0.4063, 0.2732, 0.3978, 0.2729, 0.398, 0.2656, 0.4062, 0.2656, 0.3978, 0.2729, 0.3906, 0.273, 0.3914, 0.2664, 0.398, 0.2656, 0.3906, 0.273, 0.375, 0.2732, 0.375, 0.267, 0.3914, 0.2664, 0.4062, 0.2656, 0.398, 0.2656, 0.3982, 0.25, 0.4062, 0.25, 0.398, 0.2656, 0.3914, 0.2664, 0.392, 0.25, 0.3982, 0.25, 0.3914, 0.2664, 0.375, 0.267, 0.375, 0.2632, 0.392, 0.25, 0.1562, 0.5312, 0.1482, 0.5312, 0.1478, 0.5229, 0.1562, 0.5232, 0.1482, 0.5312, 0.1406, 0.5312, 0.1406, 0.523, 0.1478, 0.5229, 0.1406, 0.5312, 0.125, 0.5312, 0.125, 0.5232, 0.1406, 0.523, 0.1562, 0.5232, 0.1478, 0.5229, 0.148, 0.5156, 0.1562, 0.5156, 0.1478, 0.5229, 0.1406, 0.523, 0.1414, 0.5164, 0.148, 0.5156, 0.1406, 0.523, 0.125, 0.5232, 0.125, 0.517, 0.1414, 0.5164, 0.1562, 0.5156, 0.148, 0.5156, 0.1482, 0.5, 0.1562, 0.5, 0.148, 0.5156, 0.1414, 0.5164, 0.142, 0.5, 0.1482, 0.5, 0.1414, 0.5164, 0.125, 0.517, 0.125, 0.5132, 0.142, 0.5, 0.5938, 0.03125, 0.5938, 0.02316, 0.6021, 0.02284, 0.6018, 0.03125, 0.5938, 0.02316, 0.5938, 0.01562, 0.602, 0.01557, 0.6021, 0.02284, 0.5938, 0.01562, 0.5938, 0.0, 0.6018, 0.0, 0.602, 0.01557, 0.6018, 0.03125, 0.6021, 0.02284, 0.6094, 0.023, 0.6094, 0.03125, 0.6021, 0.02284, 0.602, 0.01557, 0.6086, 0.01636, 0.6094, 0.023, 0.602, 0.01557, 0.6018, 0.0, 0.608, 0.0, 0.6086, 0.01636, 0.6094, 0.03125, 0.6094, 0.023, 0.625, 0.02321, 0.625, 0.03125, 0.6094, 0.023, 0.6086, 0.01636, 0.625, 0.01702, 0.625, 0.02321, 0.6086, 0.01636, 0.608, 0.0, 0.6118, 0.0, 0.625, 0.01702, 0.5937, 0.9688, 0.6018, 0.9687, 0.6022, 0.9771, 0.5938, 0.9768, 0.6018, 0.9687, 0.6094, 0.9688, 0.6094, 0.977, 0.6022, 0.9771, 0.6094, 0.9688, 0.625, 0.9688, 0.625, 0.9768, 0.6094, 0.977, 0.5938, 0.9768, 0.6022, 0.9771, 0.602, 0.9844, 0.5938, 0.9844, 0.6022, 0.9771, 0.6094, 0.977, 0.6086, 0.9836, 0.602, 0.9844, 0.6094, 0.977, 0.625, 0.9768, 0.625, 0.983, 0.6086, 0.9836, 0.5938, 0.9844, 0.602, 0.9844, 0.6018, 1.0, 0.5938, 1.0, 0.602, 0.9844, 0.6086, 0.9836, 0.608, 1.0, 0.6018, 1.0, 0.6086, 0.9836, 0.625, 0.983, 0.625, 0.9868, 0.608, 1.0, 0.8438, 0.7188, 0.8518, 0.7187, 0.8522, 0.7271, 0.8437, 0.7268, 0.8518, 0.7187, 0.8594, 0.7188, 0.8594, 0.727, 0.8522, 0.7271, 0.8594, 0.7188, 0.875, 0.7188, 0.875, 0.7268, 0.8594, 0.727, 0.8437, 0.7268, 0.8522, 0.7271, 0.852, 0.7344, 0.8438, 0.7344, 0.8522, 0.7271, 0.8594, 0.727, 0.8586, 0.7336, 0.852, 0.7344, 0.8594, 0.727, 0.875, 0.7268, 0.875, 0.733, 0.8586, 0.7336, 0.8438, 0.7344, 0.852, 0.7344, 0.8518, 0.75, 0.8438, 0.75, 0.852, 0.7344, 0.8586, 0.7336, 0.858, 0.75, 0.8518, 0.75, 0.8586, 0.7336, 0.875, 0.733, 0.875, 0.7368, 0.858, 0.75, 0.1563, 0.7188, 0.1562, 0.7268, 0.1479, 0.7272, 0.1482, 0.7187, 0.1562, 0.7268, 0.1562, 0.7344, 0.148, 0.7344, 0.1479, 0.7272, 0.1562, 0.7344, 0.1562, 0.75, 0.1482, 0.75, 0.148, 0.7344, 0.1482, 0.7187, 0.1479, 0.7272, 0.1406, 0.727, 0.1406, 0.7188, 0.1479, 0.7272, 0.148, 0.7344, 0.1414, 0.7336, 0.1406, 0.727, 0.148, 0.7344, 0.1482, 0.75, 0.142, 0.75, 0.1414, 0.7336, 0.1406, 0.7188, 0.1406, 0.727, 0.125, 0.7268, 0.125, 0.7188, 0.1406, 0.727, 0.1414, 0.7336, 0.125, 0.733, 0.125, 0.7268, 0.1414, 0.7336, 0.142, 0.75, 0.1382, 0.75, 0.125, 0.733, 0.4063, 0.9688, 0.4062, 0.9768, 0.3979, 0.9772, 0.3982, 0.9687, 0.4062, 0.9768, 0.4063, 0.9844, 0.398, 0.9844, 0.3979, 0.9772, 0.4063, 0.9844, 0.4062, 1.0, 0.3982, 1.0, 0.398, 0.9844, 0.3982, 0.9687, 0.3979, 0.9772, 0.3906, 0.977, 0.3906, 0.9688, 0.3979, 0.9772, 0.398, 0.9844, 0.3914, 0.9836, 0.3906, 0.977, 0.398, 0.9844, 0.3982, 1.0, 0.392, 1.0, 0.3914, 0.9836, 0.3906, 0.9688, 0.3906, 0.977, 0.375, 0.9768, 0.375, 0.9688, 0.3906, 0.977, 0.3914, 0.9836, 0.375, 0.983, 0.375, 0.9768, 0.3914, 0.9836, 0.392, 1.0, 0.3882, 1.0, 0.375, 0.983, 0.4062, 0.03125, 0.3982, 0.03125, 0.3978, 0.02291, 0.4063, 0.02316, 0.3982, 0.03125, 0.3906, 0.03125, 0.3906, 0.02305, 0.3978, 0.02291, 0.3906, 0.03125, 0.375, 0.03125, 0.375, 0.02321, 0.3906, 0.02305, 0.4063, 0.02316, 0.3978, 0.02291, 0.398, 0.01557, 0.4062, 0.01562, 0.3978, 0.02291, 0.3906, 0.02305, 0.3914, 0.01636, 0.398, 0.01557, 0.3906, 0.02305, 0.375, 0.02321, 0.375, 0.01702, 0.3914, 0.01636, 0.4062, 0.01562, 0.398, 0.01557, 0.3982, 0.0, 0.4062, 0.0, 0.398, 0.01557, 0.3914, 0.01636, 0.392, 0.0, 0.3982, 0.0, 0.3914, 0.01636, 0.375, 0.01702, 0.375, 0.01321, 0.392, 0.0, 0.1562, 0.5312, 0.1563, 0.7188, 0.1482, 0.7187, 0.1482, 0.5312, 0.1482, 0.5312, 0.1482, 0.7187, 0.1406, 0.7188, 0.1406, 0.5312, 0.1406, 0.5312, 0.1406, 0.7188, 0.125, 0.7188, 0.125, 0.5312, 0.375, 0.2188, 0.375, 0.03125, 0.3906, 0.03125, 0.3906, 0.2188, 0.3906, 0.2188, 0.3906, 0.03125, 0.3982, 0.03125, 0.3982, 0.2187, 0.3982, 0.2187, 0.3982, 0.03125, 0.4062, 0.03125, 0.4063, 0.2188, 0.3438, 0.5312, 0.1562, 0.5312, 0.1562, 0.5232, 0.3437, 0.5232, 0.3437, 0.5232, 0.1562, 0.5232, 0.1562, 0.5156, 0.3438, 0.5156, 0.3438, 0.5156, 0.1562, 0.5156, 0.1562, 0.5, 0.3438, 0.5, 0.375, 0.4688, 0.375, 0.2812, 0.3906, 0.2812, 0.3906, 0.4688, 0.3906, 0.4688, 0.3906, 0.2812, 0.3982, 0.2813, 0.3982, 0.4687, 0.3982, 0.4687, 0.3982, 0.2813, 0.4062, 0.2813, 0.4063, 0.4688, 0.5938, 0.5312, 0.4062, 0.5312, 0.4063, 0.5232, 0.5938, 0.5232, 0.5938, 0.5232, 0.4063, 0.5232, 0.4062, 0.5156, 0.5938, 0.5156, 0.5938, 0.5156, 0.4062, 0.5156, 0.4062, 0.5, 0.5938, 0.5, 0.5938, 0.5, 0.4062, 0.5, 0.4063, 0.4844, 0.5938, 0.4844, 0.5938, 0.4844, 0.4063, 0.4844, 0.4062, 0.4768, 0.5938, 0.4768, 0.5938, 0.4768, 0.4062, 0.4768, 0.4063, 0.4688, 0.5937, 0.4688, 0.4063, 0.9688, 0.5937, 0.9688, 0.5938, 0.9768, 0.4062, 0.9768, 0.4062, 0.9768, 0.5938, 0.9768, 0.5938, 0.9844, 0.4063, 0.9844, 0.4063, 0.9844, 0.5938, 0.9844, 0.5938, 1.0, 0.4062, 1.0, 0.4062, 0.0, 0.5938, 0.0, 0.5938, 0.01562, 0.4062, 0.01562, 0.4062, 0.01562, 0.5938, 0.01562, 0.5938, 0.02316, 0.4063, 0.02316, 0.4063, 0.02316, 0.5938, 0.02316, 0.5938, 0.03125, 0.4062, 0.03125, 0.5938, 0.7813, 0.4062, 0.7813, 0.4063, 0.7732, 0.5938, 0.7732, 0.5938, 0.7732, 0.4063, 0.7732, 0.4062, 0.7656, 0.5938, 0.7656, 0.5938, 0.7656, 0.4062, 0.7656, 0.4062, 0.75, 0.5938, 0.75, 0.5938, 0.75, 0.4062, 0.75, 0.4063, 0.7344, 0.5938, 0.7344, 0.5938, 0.7344, 0.4063, 0.7344, 0.4062, 0.7268, 0.5938, 0.7268, 0.5938, 0.7268, 0.4062, 0.7268, 0.4063, 0.7188, 0.5937, 0.7188, 0.5938, 0.2813, 0.4062, 0.2813, 0.4063, 0.2732, 0.5938, 0.2732, 0.5938, 0.2732, 0.4063, 0.2732, 0.4062, 0.2656, 0.5938, 0.2656, 0.5938, 0.2656, 0.4062, 0.2656, 0.4062, 0.25, 0.5938, 0.25, 0.5938, 0.25, 0.4062, 0.25, 0.4063, 0.2344, 0.5938, 0.2344, 0.5938, 0.2344, 0.4063, 0.2344, 0.4062, 0.2268, 0.5938, 0.2268, 0.5938, 0.2268, 0.4062, 0.2268, 0.4063, 0.2188, 0.5937, 0.2188, 0.6562, 0.7188, 0.8438, 0.7188, 0.8437, 0.7268, 0.6562, 0.7268, 0.6562, 0.7268, 0.8437, 0.7268, 0.8438, 0.7344, 0.6562, 0.7344, 0.6562, 0.7344, 0.8438, 0.7344, 0.8438, 0.75, 0.6562, 0.75, 0.625, 0.7812, 0.625, 0.9688, 0.6094, 0.9688, 0.6094, 0.7813, 0.6094, 0.7813, 0.6094, 0.9688, 0.6018, 0.9687, 0.6018, 0.7812, 0.6018, 0.7812, 0.6018, 0.9687, 0.5937, 0.9688, 0.5938, 0.7813, 0.6562, 0.5312, 0.6562, 0.7188, 0.6482, 0.7187, 0.6482, 0.5312, 0.6482, 0.5312, 0.6482, 0.7187, 0.6406, 0.7188, 0.6406, 0.5312, 0.6406, 0.5312, 0.6406, 0.7188, 0.625, 0.7188, 0.625, 0.5312, 0.625, 0.5312, 0.625, 0.7188, 0.6094, 0.7188, 0.6094, 0.5312, 0.6094, 0.5312, 0.6094, 0.7188, 0.6018, 0.7187, 0.6018, 0.5312, 0.6018, 0.5312, 0.6018, 0.7187, 0.5937, 0.7188, 0.5938, 0.5312, 0.1563, 0.7188, 0.3438, 0.7188, 0.3437, 0.7268, 0.1562, 0.7268, 0.1562, 0.7268, 0.3437, 0.7268, 0.3438, 0.7344, 0.1562, 0.7344, 0.1562, 0.7344, 0.3438, 0.7344, 0.3438, 0.75, 0.1562, 0.75, 0.375, 0.9688, 0.375, 0.7812, 0.3906, 0.7813, 0.3906, 0.9688, 0.3906, 0.9688, 0.3906, 0.7813, 0.3982, 0.7813, 0.3982, 0.9687, 0.3982, 0.9687, 0.3982, 0.7813, 0.4062, 0.7813, 0.4063, 0.9688, 0.8438, 0.7188, 0.8438, 0.5312, 0.8518, 0.5312, 0.8518, 0.7187, 0.8518, 0.7187, 0.8518, 0.5312, 0.8594, 0.5312, 0.8594, 0.7188, 0.8594, 0.7188, 0.8594, 0.5312, 0.875, 0.5312, 0.875, 0.7188, 0.625, 0.03125, 0.625, 0.2188, 0.6094, 0.2188, 0.6094, 0.03125, 0.6094, 0.03125, 0.6094, 0.2188, 0.6018, 0.2187, 0.6018, 0.03125, 0.6018, 0.03125, 0.6018, 0.2187, 0.5937, 0.2188, 0.5938, 0.03125, 0.8438, 0.5312, 0.6562, 0.5312, 0.6563, 0.5232, 0.8438, 0.5232, 0.8438, 0.5232, 0.6563, 0.5232, 0.6562, 0.5156, 0.8438, 0.5156, 0.8438, 0.5156, 0.6562, 0.5156, 0.6562, 0.5, 0.8438, 0.5, 0.625, 0.2812, 0.625, 0.4688, 0.6094, 0.4688, 0.6094, 0.2813, 0.6094, 0.2813, 0.6094, 0.4688, 0.6018, 0.4687, 0.6018, 0.2812, 0.6018, 0.2812, 0.6018, 0.4687, 0.5937, 0.4688, 0.5938, 0.2813, 0.3438, 0.7188, 0.3438, 0.5312, 0.3518, 0.5312, 0.3518, 0.7187, 0.3518, 0.7187, 0.3518, 0.5312, 0.3594, 0.5312, 0.3594, 0.7188, 0.3594, 0.7188, 0.3594, 0.5312, 0.375, 0.5312, 0.375, 0.7188, 0.375, 0.7188, 0.375, 0.5312, 0.3906, 0.5312, 0.3906, 0.7188, 0.3906, 0.7188, 0.3906, 0.5312, 0.3982, 0.5312, 0.3982, 0.7187, 0.3982, 0.7187, 0.3982, 0.5312, 0.4062, 0.5312, 0.4063, 0.7188, 0.4062, 0.2813, 0.5938, 0.2813, 0.5937, 0.4688, 0.4063, 0.4688])
_uv = me_cube.uv_layers.new(name='automap')
_uv.uv.foreach_set('vector', [0.6428, 0.05339, 0.6428, 0.5902, 0.449, 0.4127, 0.4513, 0.2325, 0.4126, 0.1939, 0.2325, 0.1915, 0.05333, 0.0, 0.5901, 5.496e-05, 0.4032, 0.4052, 0.2376, 0.4032, 0.2396, 0.2376, 0.4052, 0.2396, 5.96e-08, 0.5895, 0.0, 0.05271, 0.1938, 0.2302, 0.1915, 0.4103, 0.5895, 0.6429, 0.05271, 0.6428, 0.2302, 0.449, 0.4103, 0.4514, 0.9375, 0.295, 0.9473, 0.2952, 0.9477, 0.3052, 0.9377, 0.3048, 0.9473, 0.2952, 0.9572, 0.2958, 0.957, 0.3057, 0.9477, 0.3052, 0.9572, 0.2958, 0.9672, 0.2969, 0.9655, 0.3068, 0.957, 0.3057, 0.9377, 0.3048, 0.9477, 0.3052, 0.9483, 0.3145, 0.9383, 0.3147, 0.9477, 0.3052, 0.957, 0.3057, 0.9568, 0.3143, 0.9483, 0.3145, 0.957, 0.3057, 0.9655, 0.3068, 0.9639, 0.3147, 0.9568, 0.3143, 0.9383, 0.3147, 0.9483, 0.3145, 0.9493, 0.3231, 0.9394, 0.3247, 0.9483, 0.3145, 0.9568, 0.3143, 0.9572, 0.3214, 0.9493, 0.3231, 0.9568, 0.3143, 0.9639, 0.3147, 0.9626, 0.3201, 0.9572, 0.3214, 1.0, 0.3026, 0.9972, 0.3157, 0.9847, 0.3121, 0.9885, 0.3006, 0.9972, 0.3157, 0.9913, 0.3285, 0.9796, 0.3224, 0.9847, 0.3121, 0.9913, 0.3285, 0.9824, 0.34, 0.973, 0.3305, 0.9796, 0.3224, 0.9885, 0.3006, 0.9847, 0.3121, 0.9743, 0.309, 0.9776, 0.2985, 0.9847, 0.3121, 0.9796, 0.3224, 0.9708, 0.3176, 0.9743, 0.309, 0.9796, 0.3224, 0.973, 0.3305, 0.9666, 0.3241, 0.9708, 0.3176, 0.9776, 0.2985, 0.9743, 0.309, 0.9655, 0.3068, 0.9672, 0.2969, 0.9743, 0.309, 0.9708, 0.3176, 0.9639, 0.3147, 0.9655, 0.3068, 0.9708, 0.3176, 0.9666, 0.3241, 0.9626, 0.3201, 0.9639, 0.3147, 0.945, 0.3573, 0.943, 0.3459, 0.9544, 0.3421, 0.958, 0.3546, 0.943, 0.3459, 0.941, 0.335, 0.9514, 0.3318, 0.9544, 0.3421, 0.941, 0.335, 0.9394, 0.3247, 0.9493, 0.3231, 0.9514, 0.3318, 0.958, 0.3546, 0.9544, 0.3421, 0.9648, 0.337, 0.9708, 0.3488, 0.9544, 0.3421, 0.9514, 0.3318, 0.9601, 0.3283, 0.9648, 0.337, 0.9514, 0.3318, 0.9493, 0.3231, 0.9572, 0.3214, 0.9601, 0.3283, 0.9708, 0.3488, 0.9648, 0.337, 0.973, 0.3305, 0.9824, 0.34, 0.9648, 0.337, 0.9601, 0.3283, 0.9666, 0.3241, 0.973, 0.3305, 0.9601, 0.3283, 0.9572, 0.3214, 0.9626, 0.3201, 0.9666, 0.3241, 0.6428, 0.3022, 0.6542, 0.3002, 0.658, 0.3116, 0.6455, 0.3152, 0.6542, 0.3002, 0.6651, 0.2982, 0.6683, 0.3086, 0.658, 0.3116, 0.6651, 0.2982, 0.6754, 0.2966, 0.677, 0.3065, 0.6683, 0.3086, 0.6455, 0.3152, 0.658, 0.3116, 0.6631, 0.322, 0.6513, 0.328, 0.658, 0.3116, 0.6683, 0.3086, 0.6718, 0.3172, 0.6631, 0.322, 0.6683, 0.3086, 0.677, 0.3065, 0.6787, 0.3144, 0.6718, 0.3172, 0.6513, 0.328, 0.6631, 0.322, 0.6696, 0.3302, 0.6601, 0.3396, 0.6631, 0.322, 0.6718, 0.3172, 0.676, 0.3238, 0.6696, 0.3302, 0.6718, 0.3172, 0.6787, 0.3144, 0.68, 0.3198, 0.676, 0.3238, 0.7051, 0.2947, 0.7049, 0.3045, 0.6949, 0.3049, 0.6953, 0.2949, 0.7049, 0.3045, 0.7043, 0.3144, 0.6944, 0.3142, 0.6949, 0.3049, 0.7043, 0.3144, 0.7032, 0.3244, 0.6933, 0.3227, 0.6944, 0.3142, 0.6953, 0.2949, 0.6949, 0.3049, 0.6856, 0.3055, 0.6854, 0.2955, 0.6949, 0.3049, 0.6944, 0.3142, 0.6858, 0.314, 0.6856, 0.3055, 0.6944, 0.3142, 0.6933, 0.3227, 0.6854, 0.3211, 0.6858, 0.314, 0.6854, 0.2955, 0.6856, 0.3055, 0.677, 0.3065, 0.6754, 0.2966, 0.6856, 0.3055, 0.6858, 0.314, 0.6787, 0.3144, 0.677, 0.3065, 0.6858, 0.314, 0.6854, 0.3211, 0.68, 0.3198, 0.6787, 0.3144, 0.6975, 0.3572, 0.6844, 0.3544, 0.688, 0.3419, 0.6995, 0.3457, 0.6844, 0.3544, 0.6716, 0.3485, 0.6777, 0.3367, 0.688, 0.3419, 0.6716, 0.3485, 0.6601, 0.3396, 0.6696, 0.3302, 0.6777, 0.3367, 0.6995, 0.3457, 0.688, 0.3419, 0.6911, 0.3315, 0.7016, 0.3348, 0.688, 0.3419, 0.6777, 0.3367, 0.6825, 0.328, 0.6911, 0.3315, 0.6777, 0.3367, 0.6696, 0.3302, 0.676, 0.3238, 0.6825, 0.328, 0.7016, 0.3348, 0.6911, 0.3315, 0.6933, 0.3227, 0.7032, 0.3244, 0.6911, 0.3315, 0.6825, 0.328, 0.6854, 0.3211, 0.6933, 0.3227, 0.6825, 0.328, 0.676, 0.3238, 0.68, 0.3198, 0.6854, 0.3211, 0.2302, 0.449, 0.2212, 0.4447, 0.2247, 0.4365, 0.2328, 0.4402, 0.2212, 0.4447, 0.2136, 0.4396, 0.218, 0.4324, 0.2247, 0.4365, 0.2136, 0.4396, 0.207, 0.4337, 0.2127, 0.428, 0.218, 0.4324, 0.2328, 0.4402, 0.2247, 0.4365, 0.2274, 0.4294, 0.2348, 0.4321, 0.2247, 0.4365, 0.218, 0.4324, 0.2214, 0.4266, 0.2274, 0.4294, 0.218, 0.4324, 0.2127, 0.428, 0.217, 0.4237, 0.2214, 0.4266, 0.2348, 0.4321, 0.2274, 0.4294, 0.2291, 0.4232, 0.2361, 0.4245, 0.2274, 0.4294, 0.2214, 0.4266, 0.2235, 0.4219, 0.2291, 0.4232, 0.2214, 0.4266, 0.217, 0.4237, 0.2198, 0.4209, 0.2235, 0.4219, 0.1915, 0.4103, 0.2004, 0.4077, 0.2041, 0.4158, 0.1958, 0.4194, 0.2004, 0.4077, 0.2086, 0.4058, 0.2113, 0.4132, 0.2041, 0.4158, 0.2086, 0.4058, 0.2162, 0.4045, 0.2175, 0.4116, 0.2113, 0.4132, 0.1958, 0.4194, 0.2041, 0.4158, 0.2083, 0.4226, 0.2011, 0.4271, 0.2041, 0.4158, 0.2113, 0.4132, 0.2141, 0.4193, 0.2083, 0.4226, 0.2113, 0.4132, 0.2175, 0.4116, 0.2188, 0.4172, 0.2141, 0.4193, 0.2011, 0.4271, 0.2083, 0.4226, 0.2127, 0.428, 0.207, 0.4337, 0.2083, 0.4226, 0.2141, 0.4193, 0.217, 0.4237, 0.2127, 0.428, 0.2141, 0.4193, 0.2188, 0.4172, 0.2198, 0.4209, 0.217, 0.4237, 0.2376, 0.4032, 0.2375, 0.4102, 0.2304, 0.4105, 0.2306, 0.4033, 0.2375, 0.4102, 0.237, 0.4173, 0.2299, 0.4171, 0.2304, 0.4105, 0.237, 0.4173, 0.2361, 0.4245, 0.2291, 0.4232, 0.2299, 0.4171, 0.2306, 0.4033, 0.2304, 0.4105, 0.2236, 0.4108, 0.2235, 0.4037, 0.2304, 0.4105, 0.2299, 0.4171, 0.2238, 0.4169, 0.2236, 0.4108, 0.2299, 0.4171, 0.2291, 0.4232, 0.2235, 0.4219, 0.2238, 0.4169, 0.2235, 0.4037, 0.2236, 0.4108, 0.2175, 0.4116, 0.2162, 0.4045, 0.2236, 0.4108, 0.2238, 0.4169, 0.2188, 0.4172, 0.2175, 0.4116, 0.2238, 0.4169, 0.2235, 0.4219, 0.2198, 0.4209, 0.2188, 0.4172, 0.4103, 0.4514, 0.4077, 0.4424, 0.4158, 0.4387, 0.4194, 0.447, 0.4077, 0.4424, 0.4058, 0.4343, 0.4132, 0.4316, 0.4158, 0.4387, 0.4058, 0.4343, 0.4045, 0.4266, 0.4116, 0.4253, 0.4132, 0.4316, 0.4194, 0.447, 0.4158, 0.4387, 0.4226, 0.4346, 0.4271, 0.4418, 0.4158, 0.4387, 0.4132, 0.4316, 0.4192, 0.4288, 0.4226, 0.4346, 0.4132, 0.4316, 0.4116, 0.4253, 0.4172, 0.4241, 0.4192, 0.4288, 0.4271, 0.4418, 0.4226, 0.4346, 0.428, 0.4302, 0.4337, 0.4359, 0.4226, 0.4346, 0.4192, 0.4288, 0.4237, 0.4259, 0.428, 0.4302, 0.4192, 0.4288, 0.4172, 0.4241, 0.4209, 0.4231, 0.4237, 0.4259, 0.4032, 0.4052, 0.4102, 0.4054, 0.4105, 0.4125, 0.4033, 0.4123, 0.4102, 0.4054, 0.4173, 0.4059, 0.4171, 0.413, 0.4105, 0.4125, 0.4173, 0.4059, 0.4245, 0.4067, 0.4232, 0.4138, 0.4171, 0.413, 0.4033, 0.4123, 0.4105, 0.4125, 0.4108, 0.4192, 0.4037, 0.4193, 0.4105, 0.4125, 0.4171, 0.413, 0.4169, 0.419, 0.4108, 0.4192, 0.4171, 0.413, 0.4232, 0.4138, 0.4219, 0.4194, 0.4169, 0.419, 0.4037, 0.4193, 0.4108, 0.4192, 0.4116, 0.4253, 0.4045, 0.4266, 0.4108, 0.4192, 0.4169, 0.419, 0.4172, 0.4241, 0.4116, 0.4253, 0.4169, 0.419, 0.4219, 0.4194, 0.4209, 0.4231, 0.4172, 0.4241, 0.449, 0.4127, 0.4447, 0.4217, 0.4365, 0.4181, 0.4402, 0.41, 0.4447, 0.4217, 0.4396, 0.4293, 0.4324, 0.4249, 0.4365, 0.4181, 0.4396, 0.4293, 0.4337, 0.4359, 0.428, 0.4302, 0.4324, 0.4249, 0.4402, 0.41, 0.4365, 0.4181, 0.4293, 0.4155, 0.4321, 0.4081, 0.4365, 0.4181, 0.4324, 0.4249, 0.4266, 0.4215, 0.4293, 0.4155, 0.4324, 0.4249, 0.428, 0.4302, 0.4237, 0.4259, 0.4266, 0.4215, 0.4321, 0.4081, 0.4293, 0.4155, 0.4232, 0.4138, 0.4245, 0.4067, 0.4293, 0.4155, 0.4266, 0.4215, 0.4219, 0.4194, 0.4232, 0.4138, 0.4266, 0.4215, 0.4237, 0.4259, 0.4209, 0.4231, 0.4219, 0.4194, 0.9377, 0.06255, 0.9379, 0.05276, 0.9479, 0.05235, 0.9475, 0.06237, 0.9379, 0.05276, 0.9385, 0.04292, 0.9484, 0.04306, 0.9479, 0.05235, 0.9385, 0.04292, 0.9396, 0.03287, 0.9495, 0.03455, 0.9484, 0.04306, 0.9475, 0.06237, 0.9479, 0.05235, 0.9573, 0.05181, 0.9574, 0.06176, 0.9479, 0.05235, 0.9484, 0.04306, 0.957, 0.04331, 0.9573, 0.05181, 0.9484, 0.04306, 0.9495, 0.03455, 0.9574, 0.03618, 0.957, 0.04331, 0.9574, 0.06176, 0.9573, 0.05181, 0.9658, 0.05082, 0.9674, 0.06066, 0.9573, 0.05181, 0.957, 0.04331, 0.9641, 0.04289, 0.9658, 0.05082, 0.957, 0.04331, 0.9574, 0.03618, 0.9628, 0.03752, 0.9641, 0.04289, 0.9454, 0.000101, 0.9584, 0.002939, 0.9548, 0.01538, 0.9433, 0.01161, 0.9584, 0.002939, 0.9712, 0.008801, 0.9651, 0.02055, 0.9548, 0.01538, 0.9712, 0.008801, 0.9827, 0.01772, 0.9732, 0.0271, 0.9651, 0.02055, 0.9433, 0.01161, 0.9548, 0.01538, 0.9517, 0.02575, 0.9413, 0.02249, 0.9548, 0.01538, 0.9651, 0.02055, 0.9603, 0.02932, 0.9517, 0.02575, 0.9651, 0.02055, 0.9732, 0.0271, 0.9668, 0.03348, 0.9603, 0.02932, 0.9413, 0.02249, 0.9517, 0.02575, 0.9495, 0.03455, 0.9396, 0.03287, 0.9517, 0.02575, 0.9603, 0.02932, 0.9574, 0.03618, 0.9495, 0.03455, 0.9603, 0.02932, 0.9668, 0.03348, 0.9628, 0.03752, 0.9574, 0.03618, 1.0, 0.05508, 0.9886, 0.05707, 0.9848, 0.0457, 0.9973, 0.04209, 0.9886, 0.05707, 0.9777, 0.05906, 0.9746, 0.04871, 0.9848, 0.0457, 0.9777, 0.05906, 0.9674, 0.06066, 0.9658, 0.05082, 0.9746, 0.04871, 0.9973, 0.04209, 0.9848, 0.0457, 0.9797, 0.03533, 0.9915, 0.02926, 0.9848, 0.0457, 0.9746, 0.04871, 0.971, 0.04004, 0.9797, 0.03533, 0.9746, 0.04871, 0.9658, 0.05082, 0.9641, 0.04289, 0.971, 0.04004, 0.9915, 0.02926, 0.9797, 0.03533, 0.9732, 0.0271, 0.9827, 0.01772, 0.9797, 0.03533, 0.971, 0.04004, 0.9668, 0.03348, 0.9732, 0.0271, 0.971, 0.04004, 0.9641, 0.04289, 0.9628, 0.03752, 0.9668, 0.03348, 0.6978, 0.0, 0.6998, 0.01143, 0.6884, 0.01519, 0.6848, 0.002723, 0.6998, 0.01143, 0.7018, 0.02226, 0.6914, 0.02545, 0.6884, 0.01519, 0.7018, 0.02226, 0.7034, 0.0326, 0.6935, 0.03423, 0.6914, 0.02545, 0.6848, 0.002723, 0.6884, 0.01519, 0.678, 0.02031, 0.672, 0.008466, 0.6884, 0.01519, 0.6914, 0.02545, 0.6828, 0.02902, 0.678, 0.02031, 0.6914, 0.02545, 0.6935, 0.03423, 0.6856, 0.03587, 0.6828, 0.02902, 0.672, 0.008466, 0.678, 0.02031, 0.6698, 0.02676, 0.6604, 0.0173, 0.678, 0.02031, 0.6828, 0.02902, 0.6762, 0.03315, 0.6698, 0.02676, 0.6828, 0.02902, 0.6856, 0.03587, 0.6802, 0.0372, 0.6762, 0.03315, 0.7053, 0.06225, 0.6955, 0.06207, 0.6951, 0.05213, 0.7051, 0.05246, 0.6955, 0.06207, 0.6856, 0.06147, 0.6858, 0.05157, 0.6951, 0.05213, 0.6856, 0.06147, 0.6756, 0.06037, 0.6773, 0.05051, 0.6858, 0.05157, 0.7051, 0.05246, 0.6951, 0.05213, 0.6945, 0.04275, 0.7045, 0.04263, 0.6951, 0.05213, 0.6858, 0.05157, 0.686, 0.04301, 0.6945, 0.04275, 0.6858, 0.05157, 0.6773, 0.05051, 0.6789, 0.04257, 0.686, 0.04301, 0.7045, 0.04263, 0.6945, 0.04275, 0.6935, 0.03423, 0.7034, 0.0326, 0.6945, 0.04275, 0.686, 0.04301, 0.6856, 0.03587, 0.6935, 0.03423, 0.686, 0.04301, 0.6789, 0.04257, 0.6802, 0.0372, 0.6856, 0.03587, 0.6428, 0.05465, 0.6456, 0.04162, 0.6581, 0.04519, 0.6543, 0.05673, 0.6456, 0.04162, 0.6515, 0.02879, 0.6633, 0.03493, 0.6581, 0.04519, 0.6515, 0.02879, 0.6604, 0.0173, 0.6698, 0.02676, 0.6633, 0.03493, 0.6543, 0.05673, 0.6581, 0.04519, 0.6685, 0.04832, 0.6652, 0.05875, 0.6581, 0.04519, 0.6633, 0.03493, 0.672, 0.03969, 0.6685, 0.04832, 0.6633, 0.03493, 0.6698, 0.02676, 0.6762, 0.03315, 0.672, 0.03969, 0.6652, 0.05875, 0.6685, 0.04832, 0.6773, 0.05051, 0.6756, 0.06037, 0.6685, 0.04832, 0.672, 0.03969, 0.6789, 0.04257, 0.6773, 0.05051, 0.672, 0.03969, 0.6762, 0.03315, 0.6802, 0.0372, 0.6789, 0.04257, 0.2325, 0.1915, 0.2351, 0.2004, 0.227, 0.2041, 0.2234, 0.1958, 0.2351, 0.2004, 0.237, 0.2086, 0.2296, 0.2113, 0.227, 0.2041, 0.237, 0.2086, 0.2383, 0.2162, 0.2312, 0.2175, 0.2296, 0.2113, 0.2234, 0.1958, 0.227, 0.2041, 0.2202, 0.2083, 0.2157, 0.2011, 0.227, 0.2041, 0.2296, 0.2113, 0.2236, 0.2141, 0.2202, 0.2083, 0.2296, 0.2113, 0.2312, 0.2175, 0.2256, 0.2188, 0.2236, 0.2141, 0.2157, 0.2011, 0.2202, 0.2083, 0.2148, 0.2127, 0.2091, 0.207, 0.2202, 0.2083, 0.2236, 0.2141, 0.2191, 0.217, 0.2148, 0.2127, 0.2236, 0.2141, 0.2256, 0.2188, 0.2219, 0.2198, 0.2191, 0.217, 0.2396, 0.2376, 0.2326, 0.2375, 0.2323, 0.2304, 0.2395, 0.2306, 0.2326, 0.2375, 0.2255, 0.237, 0.2257, 0.2299, 0.2323, 0.2304, 0.2255, 0.237, 0.2183, 0.2361, 0.2197, 0.2291, 0.2257, 0.2299, 0.2395, 0.2306, 0.2323, 0.2304, 0.232, 0.2236, 0.2391, 0.2235, 0.2323, 0.2304, 0.2257, 0.2299, 0.2259, 0.2238, 0.232, 0.2236, 0.2257, 0.2299, 0.2197, 0.2291, 0.2209, 0.2235, 0.2259, 0.2238, 0.2391, 0.2235, 0.232, 0.2236, 0.2312, 0.2175, 0.2383, 0.2162, 0.232, 0.2236, 0.2259, 0.2238, 0.2256, 0.2188, 0.2312, 0.2175, 0.2259, 0.2238, 0.2209, 0.2235, 0.2219, 0.2198, 0.2256, 0.2188, 0.1938, 0.2302, 0.1981, 0.2212, 0.2063, 0.2247, 0.2027, 0.2328, 0.1981, 0.2212, 0.2033, 0.2136, 0.2104, 0.218, 0.2063, 0.2247, 0.2033, 0.2136, 0.2091, 0.207, 0.2148, 0.2127, 0.2104, 0.218, 0.2027, 0.2328, 0.2063, 0.2247, 0.2135, 0.2274, 0.2107, 0.2348, 0.2063, 0.2247, 0.2104, 0.218, 0.2162, 0.2214, 0.2135, 0.2274, 0.2104, 0.218, 0.2148, 0.2127, 0.2191, 0.217, 0.2162, 0.2214, 0.2107, 0.2348, 0.2135, 0.2274, 0.2197, 0.2291, 0.2183, 0.2361, 0.2135, 0.2274, 0.2162, 0.2214, 0.2209, 0.2235, 0.2197, 0.2291, 0.2162, 0.2214, 0.2191, 0.217, 0.2219, 0.2198, 0.2209, 0.2235, 0.4513, 0.2325, 0.4424, 0.2352, 0.4387, 0.2271, 0.447, 0.2234, 0.4424, 0.2352, 0.4342, 0.2371, 0.4315, 0.2296, 0.4387, 0.2271, 0.4342, 0.2371, 0.4266, 0.2384, 0.4253, 0.2313, 0.4315, 0.2296, 0.447, 0.2234, 0.4387, 0.2271, 0.4345, 0.2202, 0.4417, 0.2158, 0.4387, 0.2271, 0.4315, 0.2296, 0.4288, 0.2236, 0.4345, 0.2202, 0.4315, 0.2296, 0.4253, 0.2313, 0.424, 0.2257, 0.4288, 0.2236, 0.4417, 0.2158, 0.4345, 0.2202, 0.4301, 0.2149, 0.4359, 0.2091, 0.4345, 0.2202, 0.4288, 0.2236, 0.4258, 0.2192, 0.4301, 0.2149, 0.4288, 0.2236, 0.424, 0.2257, 0.4231, 0.2219, 0.4258, 0.2192, 0.4052, 0.2396, 0.4053, 0.2326, 0.4125, 0.2324, 0.4122, 0.2396, 0.4053, 0.2326, 0.4058, 0.2256, 0.4129, 0.2258, 0.4125, 0.2324, 0.4058, 0.2256, 0.4067, 0.2183, 0.4137, 0.2197, 0.4129, 0.2258, 0.4122, 0.2396, 0.4125, 0.2324, 0.4192, 0.232, 0.4193, 0.2392, 0.4125, 0.2324, 0.4129, 0.2258, 0.419, 0.226, 0.4192, 0.232, 0.4129, 0.2258, 0.4137, 0.2197, 0.4193, 0.221, 0.419, 0.226, 0.4193, 0.2392, 0.4192, 0.232, 0.4253, 0.2313, 0.4266, 0.2384, 0.4192, 0.232, 0.419, 0.226, 0.424, 0.2257, 0.4253, 0.2313, 0.419, 0.226, 0.4193, 0.221, 0.4231, 0.2219, 0.424, 0.2257, 0.4126, 0.1939, 0.4216, 0.1982, 0.4181, 0.2064, 0.41, 0.2027, 0.4216, 0.1982, 0.4292, 0.2033, 0.4248, 0.2104, 0.4181, 0.2064, 0.4292, 0.2033, 0.4359, 0.2091, 0.4301, 0.2149, 0.4248, 0.2104, 0.41, 0.2027, 0.4181, 0.2064, 0.4155, 0.2135, 0.408, 0.2108, 0.4181, 0.2064, 0.4248, 0.2104, 0.4214, 0.2162, 0.4155, 0.2135, 0.4248, 0.2104, 0.4301, 0.2149, 0.4258, 0.2192, 0.4214, 0.2162, 0.408, 0.2108, 0.4155, 0.2135, 0.4137, 0.2197, 0.4067, 0.2183, 0.4155, 0.2135, 0.4214, 0.2162, 0.4193, 0.221, 0.4137, 0.2197, 0.4214, 0.2162, 0.4258, 0.2192, 0.4231, 0.2219, 0.4193, 0.221, 0.6428, 0.05339, 0.4513, 0.2325, 0.447, 0.2234, 0.6343, 0.04434, 0.6343, 0.04434, 0.447, 0.2234, 0.4417, 0.2158, 0.6256, 0.03533, 0.6256, 0.03533, 0.4417, 0.2158, 0.4359, 0.2091, 0.6169, 0.0264, 0.6169, 0.0264, 0.4359, 0.2091, 0.4292, 0.2033, 0.6081, 0.01755, 0.6081, 0.01755, 0.4292, 0.2033, 0.4216, 0.1982, 0.5991, 0.008766, 0.5991, 0.008766, 0.4216, 0.1982, 0.4126, 0.1939, 0.5901, 5.496e-05, 0.6428, 0.3022, 0.6428, 0.05465, 0.6543, 0.05673, 0.6542, 0.3002, 0.6542, 0.3002, 0.6543, 0.05673, 0.6652, 0.05875, 0.6651, 0.2982, 0.6651, 0.2982, 0.6652, 0.05875, 0.6756, 0.06037, 0.6754, 0.2966, 0.6754, 0.2966, 0.6756, 0.06037, 0.6856, 0.06147, 0.6854, 0.2955, 0.6854, 0.2955, 0.6856, 0.06147, 0.6955, 0.06207, 0.6953, 0.2949, 0.6953, 0.2949, 0.6955, 0.06207, 0.7053, 0.06225, 0.7051, 0.2947, 0.945, 0.3573, 0.6975, 0.3572, 0.6995, 0.3457, 0.943, 0.3459, 0.943, 0.3459, 0.6995, 0.3457, 0.7016, 0.3348, 0.941, 0.335, 0.941, 0.335, 0.7016, 0.3348, 0.7032, 0.3244, 0.9394, 0.3247, 0.9394, 0.3247, 0.7032, 0.3244, 0.7043, 0.3144, 0.9383, 0.3147, 0.9383, 0.3147, 0.7043, 0.3144, 0.7049, 0.3045, 0.9377, 0.3048, 0.9377, 0.3048, 0.7049, 0.3045, 0.7051, 0.2947, 0.9375, 0.295, 0.4052, 0.2396, 0.2396, 0.2376, 0.2395, 0.2306, 0.4053, 0.2326, 0.4053, 0.2326, 0.2395, 0.2306, 0.2391, 0.2235, 0.4058, 0.2256, 0.4058, 0.2256, 0.2391, 0.2235, 0.2383, 0.2162, 0.4067, 0.2183, 0.4067, 0.2183, 0.2383, 0.2162, 0.237, 0.2086, 0.408, 0.2108, 0.408, 0.2108, 0.237, 0.2086, 0.2351, 0.2004, 0.41, 0.2027, 0.41, 0.2027, 0.2351, 0.2004, 0.2325, 0.1915, 0.4126, 0.1939, 0.2376, 0.4032, 0.4032, 0.4052, 0.4033, 0.4123, 0.2375, 0.4102, 0.2375, 0.4102, 0.4033, 0.4123, 0.4037, 0.4193, 0.237, 0.4173, 0.237, 0.4173, 0.4037, 0.4193, 0.4045, 0.4266, 0.2361, 0.4245, 0.2361, 0.4245, 0.4045, 0.4266, 0.4058, 0.4343, 0.2348, 0.4321, 0.2348, 0.4321, 0.4058, 0.4343, 0.4077, 0.4424, 0.2328, 0.4402, 0.2328, 0.4402, 0.4077, 0.4424, 0.4103, 0.4514, 0.2302, 0.449, 0.9377, 0.06255, 0.7053, 0.06225, 0.7051, 0.05246, 0.9379, 0.05276, 0.9379, 0.05276, 0.7051, 0.05246, 0.7045, 0.04263, 0.9385, 0.04292, 0.9385, 0.04292, 0.7045, 0.04263, 0.7034, 0.0326, 0.9396, 0.03287, 0.9396, 0.03287, 0.7034, 0.0326, 0.7018, 0.02226, 0.9413, 0.02249, 0.9413, 0.02249, 0.7018, 0.02226, 0.6998, 0.01143, 0.9433, 0.01161, 0.9433, 0.01161, 0.6998, 0.01143, 0.6978, 0.0, 0.9454, 0.000101, 0.1915, 0.4103, 0.1938, 0.2302, 0.2027, 0.2328, 0.2004, 0.4077, 0.2004, 0.4077, 0.2027, 0.2328, 0.2107, 0.2348, 0.2086, 0.4058, 0.2086, 0.4058, 0.2107, 0.2348, 0.2183, 0.2361, 0.2162, 0.4045, 0.2162, 0.4045, 0.2183, 0.2361, 0.2255, 0.237, 0.2235, 0.4037, 0.2235, 0.4037, 0.2255, 0.237, 0.2326, 0.2375, 0.2306, 0.4033, 0.2306, 0.4033, 0.2326, 0.2375, 0.2396, 0.2376, 0.2376, 0.4032, 5.96e-08, 0.5895, 0.1915, 0.4103, 0.1958, 0.4194, 0.008552, 0.5985, 0.008552, 0.5985, 0.1958, 0.4194, 0.2011, 0.4271, 0.0172, 0.6075, 0.0172, 0.6075, 0.2011, 0.4271, 0.207, 0.4337, 0.02593, 0.6165, 0.02593, 0.6165, 0.207, 0.4337, 0.2136, 0.4396, 0.03476, 0.6253, 0.03476, 0.6253, 0.2136, 0.4396, 0.2212, 0.4447, 0.04369, 0.6341, 0.04369, 0.6341, 0.2212, 0.4447, 0.2302, 0.449, 0.05271, 0.6428, 0.4513, 0.2325, 0.449, 0.4127, 0.4402, 0.41, 0.4424, 0.2352, 0.4424, 0.2352, 0.4402, 0.41, 0.4321, 0.4081, 0.4342, 0.2371, 0.4342, 0.2371, 0.4321, 0.4081, 0.4245, 0.4067, 0.4266, 0.2384, 0.4266, 0.2384, 0.4245, 0.4067, 0.4173, 0.4059, 0.4193, 0.2392, 0.4193, 0.2392, 0.4173, 0.4059, 0.4102, 0.4054, 0.4122, 0.2396, 0.4122, 0.2396, 0.4102, 0.4054, 0.4032, 0.4052, 0.4052, 0.2396, 0.1938, 0.2302, 0.0, 0.05271, 0.008711, 0.04369, 0.1981, 0.2212, 0.1981, 0.2212, 0.008711, 0.04369, 0.0175, 0.03476, 0.2033, 0.2136, 0.2033, 0.2136, 0.0175, 0.03476, 0.02635, 0.02593, 0.2091, 0.207, 0.2091, 0.207, 0.02635, 0.02593, 0.03527, 0.0172, 0.2157, 0.2011, 0.2157, 0.2011, 0.03527, 0.0172, 0.04428, 0.008552, 0.2234, 0.1958, 0.2234, 0.1958, 0.04428, 0.008552, 0.05333, 0.0, 0.2325, 0.1915, 1.0, 0.05508, 1.0, 0.3026, 0.9885, 0.3006, 0.9886, 0.05707, 0.9886, 0.05707, 0.9885, 0.3006, 0.9776, 0.2985, 0.9777, 0.05906, 0.9777, 0.05906, 0.9776, 0.2985, 0.9672, 0.2969, 0.9674, 0.06066, 0.9674, 0.06066, 0.9672, 0.2969, 0.9572, 0.2958, 0.9574, 0.06176, 0.9574, 0.06176, 0.9572, 0.2958, 0.9473, 0.2952, 0.9475, 0.06237, 0.9475, 0.06237, 0.9473, 0.2952, 0.9375, 0.295, 0.9377, 0.06255, 0.449, 0.4127, 0.6428, 0.5902, 0.6341, 0.5992, 0.4447, 0.4217, 0.4447, 0.4217, 0.6341, 0.5992, 0.6253, 0.6081, 0.4396, 0.4293, 0.4396, 0.4293, 0.6253, 0.6081, 0.6165, 0.6169, 0.4337, 0.4359, 0.4337, 0.4359, 0.6165, 0.6169, 0.6075, 0.6257, 0.4271, 0.4418, 0.4271, 0.4418, 0.6075, 0.6257, 0.5985, 0.6343, 0.4194, 0.447, 0.4194, 0.447, 0.5985, 0.6343, 0.5895, 0.6429, 0.4103, 0.4514, 0.7053, 0.06225, 0.9377, 0.06255, 0.9375, 0.295, 0.7051, 0.2947])
_uv.active_render = True
_ca = me_cube.color_attributes.new('weight', 'BYTE_COLOR', 'CORNER')
_ca.data.foreach_set('color', [1.0, 1.0, 1.0, 1.0, 1.0, 1.0, 1.0, 1.0, 1.0, 1.0, 1.0, 1.0, 1.0, 1.0, 1.0, 1.0, 1.0, 1.0, 1.0, 1.0, 1.0, 1.0, 1.0, 1.0, 1.0, 1.0, 1.0, 1.0, 1.0, 1.0, 1.0, 1.0, 0.0, 0.0, 0.0, 1.0, 0.0, 0.0, 0.0, 1.0, 0.0, 0.0, 0.0, 1.0, 0.0, 0.0, 0.0, 1.0, 1.0, 1.0, 1.0, 1.0, 1.0, 1.0, 1.0, 1.0, 1.0, 1.0, 1.0, 1.0, 1.0, 1.0, 1.0, 1.0, 1.0, 1.0, 1.0, 1.0, 1.0, 1.0, 1.0, 1.0, 1.0, 1.0, 1.0, 1.0, 1.0, 1.0, 1.0, 1.0, 1.0, 1.0, 1.0, 1.0, 1.0, 1.0, 1.0, 1.0, 1.0, 1.0, 1.0, 1.0, 1.0, 1.0, 1.0, 1.0, 1.0, 1.0, 1.0, 1.0, 1.0, 1.0, 1.0, 1.0, 1.0, 1.0, 1.0, 1.0, 1.0, 1.0, 1.0, 1.0, 1.0, 1.0, 1.0, 1.0, 1.0, 1.0, 1.0, 1.0, 1.0, 1.0, 1.0, 1.0, 1.0, 1.0, 1.0, 1.0, 1.0, 1.0, 1.0, 1.0, 1.0, 1.0, 1.0, 1.0, 1.0, 1.0, 1.0, 1.0, 1.0, 1.0, 1.0, 1.0, 1.0, 1.0, 1.0, 1.0, 1.0, 1.0, 1.0, 1.0, 1.0, 1.0, 1.0, 1.0, 1.0, 1.0, 1.0, 1.0, 1.0, 1.0, 1.0, 1.0, 1.0, 1.0, 1.0, 1.0, 1.0, 1.0, 1.0, 1.0, 1.0, 1.0, 1.0, 1.0, 1.0, 1.0, 1.0, 1.0, 1.0, 1.0, 1.0, 1.0, 1.0, 1.0, 1.0, 1.0, 1.0, 1.0, 1.0, 1.0, 1.0, 1.0, 1.0, 1.0, 1.0, 1.0, 1.0, 1.0, 1.0, 1.0, 1.0, 1.0, 1.0, 1.0, 1.0, 1.0, 1.0, 1.0, 1.0, 1.0, 1.0, 1.0, 1.0, 1.0, 1.0, 1.0, 1.0, 1.0, 1.0, 1.0, 1.0, 1.0, 1.0, 1.0, 1.0, 1.0, 1.0, 1.0, 1.0, 1.0, 1.0, 1.0, 1.0, 1.0, 1.0, 1.0, 1.0, 1.0, 1.0, 1.0, 1.0, 1.0, 1.0, 1.0, 1.0, 1.0, 1.0, 1.0, 1.0, 1.0, 1.0, 1.0, 1.0, 1.0, 1.0, 1.0, 1.0, 1.0, 1.0, 1.0, 1.0, 1.0, 1.0, 1.0, 1.0, 1.0, 1.0, 1.0, 1.0, 1.0, 1.0, 1.0, 1.0, 1.0, 1.0, 1.0, 1.0, 1.0, 1.0, 1.0, 1.0, 1.0, 1.0, 1.0, 1.0, 1.0, 1.0, 1.0, 1.0, 1.0, 1.0, 1.0, 1.0, 1.0, 1.0, 1.0, 1.0, 1.0, 1.0, 1.0, 1.0, 1.0, 1.0, 1.0, 1.0, 1.0, 1.0, 1.0, 1.0, 1.0, 1.0, 1.0, 1.0, 1.0, 1.0, 1.0, 1.0, 1.0, 1.0, 1.0, 1.0, 1.0, 1.0, 1.0, 1.0, 1.0, 1.0, 1.0, 1.0, 1.0, 1.0, 1.0, 1.0, 1.0, 1.0, 1.0, 1.0, 1.0, 1.0, 1.0, 1.0, 1.0, 1.0, 1.0, 1.0, 1.0, 1.0, 1.0, 1.0, 1.0, 1.0, 1.0, 1.0, 1.0, 1.0, 1.0, 1.0, 1.0, 1.0, 1.0, 1.0, 1.0, 1.0, 1.0, 1.0, 1.0, 1.0, 1.0, 1.0, 1.0, 1.0, 1.0, 1.0, 1.0, 1.0, 1.0, 1.0, 1.0, 1.0, 1.0, 1.0, 1.0, 1.0, 1.0, 1.0, 1.0, 1.0, 1.0, 1.0, 1.0, 1.0, 1.0, 1.0, 1.0, 1.0, 1.0, 1.0, 1.0, 1.0, 1.0, 1.0, 1.0, 1.0, 1.0, 1.0, 1.0, 1.0, 1.0, 1.0, 1.0, 1.0, 1.0, 1.0, 1.0, 1.0, 1.0, 1.0, 1.0, 1.0, 1.0, 1.0, 1.0, 1.0, 1.0, 1.0, 1.0, 1.0, 1.0, 1.0, 1.0, 1.0, 1.0, 1.0, 1.0, 1.0, 1.0, 1.0, 1.0, 1.0, 1.0, 1.0, 1.0, 1.0, 1.0, 1.0, 1.0, 1.0, 1.0, 1.0, 1.0, 1.0, 1.0, 1.0, 1.0, 1.0, 1.0, 1.0, 1.0, 1.0, 1.0, 1.0, 1.0, 1.0, 1.0, 1.0, 1.0, 1.0, 1.0, 1.0, 1.0, 1.0, 1.0, 1.0, 1.0, 1.0, 1.0, 1.0, 1.0, 1.0, 1.0, 1.0, 1.0, 1.0, 1.0, 1.0, 1.0, 1.0, 1.0, 1.0, 1.0, 1.0, 1.0, 1.0, 1.0, 1.0, 1.0, 1.0, 1.0, 1.0, 1.0, 1.0, 1.0, 1.0, 1.0, 1.0, 1.0, 1.0, 1.0, 1.0, 1.0, 1.0, 1.0, 1.0, 1.0, 1.0, 1.0, 1.0, 1.0, 1.0, 1.0, 1.0, 1.0, 1.0, 1.0, 1.0, 1.0, 1.0, 1.0, 1.0, 1.0, 1.0, 1.0, 1.0, 1.0, 1.0, 1.0, 1.0, 1.0, 1.0, 1.0, 1.0, 1.0, 1.0, 1.0, 1.0, 1.0, 1.0, 1.0, 1.0, 1.0, 1.0, 1.0, 1.0, 1.0, 1.0, 1.0, 1.0, 1.0, 1.0, 1.0, 1.0, 1.0, 1.0, 1.0, 1.0, 1.0, 1.0, 1.0, 1.0, 1.0, 1.0, 1.0, 1.0, 1.0, 1.0, 1.0, 1.0, 1.0, 1.0, 1.0, 1.0, 1.0, 1.0, 1.0, 1.0, 1.0, 1.0, 1.0, 1.0, 1.0, 1.0, 1.0, 1.0, 1.0, 1.0, 1.0, 1.0, 1.0, 1.0, 1.0, 1.0, 1.0, 1.0, 1.0, 1.0, 1.0, 1.0, 1.0, 1.0, 1.0, 1.0, 1.0, 1.0, 1.0, 1.0, 1.0, 1.0, 1.0, 1.0, 1.0, 1.0, 1.0, 1.0, 1.0, 1.0, 1.0, 1.0, 1.0, 1.0, 1.0, 1.0, 1.0, 1.0, 1.0, 1.0, 1.0, 1.0, 1.0, 1.0, 1.0, 1.0, 1.0, 1.0, 1.0, 1.0, 1.0, 1.0, 1.0, 1.0, 1.0, 1.0, 1.0, 1.0, 1.0, 1.0, 1.0, 1.0, 1.0, 1.0, 1.0, 1.0, 1.0, 1.0, 1.0, 1.0, 1.0, 1.0, 1.0, 1.0, 1.0, 1.0, 1.0, 1.0, 1.0, 1.0, 1.0, 1.0, 1.0, 1.0, 1.0, 1.0, 1.0, 1.0, 1.0, 1.0, 1.0, 1.0, 1.0, 1.0, 1.0, 1.0, 1.0, 1.0, 1.0, 1.0, 1.0, 1.0, 1.0, 1.0, 1.0, 1.0, 1.0, 1.0, 1.0, 1.0, 1.0, 1.0, 1.0, 1.0, 1.0, 1.0, 1.0, 1.0, 1.0, 1.0, 1.0, 1.0, 1.0, 1.0, 1.0, 1.0, 1.0, 1.0, 1.0, 1.0, 1.0, 1.0, 1.0, 1.0, 1.0, 1.0, 1.0, 1.0, 1.0, 1.0, 1.0, 1.0, 1.0, 1.0, 1.0, 1.0, 1.0, 1.0, 1.0, 1.0, 1.0, 1.0, 1.0, 1.0, 1.0, 1.0, 1.0, 1.0, 1.0, 1.0, 1.0, 1.0, 1.0, 1.0, 1.0, 1.0, 1.0, 1.0, 1.0, 1.0, 1.0, 1.0, 1.0, 1.0, 1.0, 1.0, 1.0, 1.0, 1.0, 1.0, 1.0, 1.0, 1.0, 1.0, 1.0, 1.0, 1.0, 1.0, 1.0, 1.0, 1.0, 1.0, 1.0, 1.0, 1.0, 1.0, 1.0, 1.0, 1.0, 1.0, 1.0, 1.0, 1.0, 1.0, 1.0, 1.0, 1.0, 1.0, 1.0, 1.0, 1.0, 1.0, 1.0, 1.0, 1.0, 1.0, 1.0, 1.0, 1.0, 1.0, 1.0, 1.0, 1.0, 1.0, 1.0, 1.0, 1.0, 1.0, 1.0, 1.0, 1.0, 1.0, 1.0, 1.0, 1.0, 1.0, 1.0, 1.0, 1.0, 1.0, 1.0, 1.0, 1.0, 1.0, 1.0, 1.0, 1.0, 1.0, 1.0, 1.0, 1.0, 1.0, 1.0, 1.0, 1.0, 1.0, 1.0, 1.0, 1.0, 1.0, 1.0, 1.0, 1.0, 1.0, 1.0, 1.0, 1.0, 1.0, 1.0, 1.0, 1.0, 1.0, 1.0, 1.0, 1.0, 1.0, 1.0, 1.0, 1.0, 1.0, 1.0, 1.0, 1.0, 1.0, 1.0, 1.0, 1.0, 1.0, 1.0, 1.0, 1.0, 1.0, 1.0, 1.0, 1.0, 1.0, 1.0, 1.0, 1.0, 1.0, 1.0, 1.0, 1.0, 1.0, 1.0, 1.0, 1.0, 1.0, 1.0, 1.0, 1.0, 1.0, 1.0, 1.0, 1.0, 1.0, 1.0, 1.0, 1.0, 1.0, 1.0, 1.0, 1.0, 1.0, 1.0, 1.0, 1.0, 1.0, 1.0, 1.0, 1.0, 1.0, 1.0, 1.0, 1.0, 1.0, 1.0, 1.0, 1.0, 1.0, 1.0, 1.0, 1.0, 1.0, 1.0, 1.0, 1.0, 1.0, 1.0, 1.0, 1.0, 1.0, 1.0, 1.0, 1.0, 1.0, 1.0, 1.0, 1.0, 1.0, 1.0, 1.0, 1.0, 1.0, 1.0, 1.0, 1.0, 1.0, 1.0, 1.0, 1.0, 1.0, 1.0, 1.0, 1.0, 1.0, 1.0, 1.0, 1.0, 1.0, 1.0, 1.0, 1.0, 1.0, 1.0, 1.0, 1.0, 1.0, 1.0, 1.0, 1.0, 1.0, 1.0, 1.0, 1.0, 1.0, 1.0, 1.0, 1.0, 1.0, 1.0, 1.0, 1.0, 1.0, 1.0, 1.0, 1.0, 1.0, 1.0, 1.0, 1.0, 1.0, 1.0, 1.0, 1.0, 1.0, 1.0, 1.0, 1.0, 1.0, 1.0, 1.0, 1.0, 1.0, 1.0, 1.0, 1.0, 1.0, 1.0, 1.0, 1.0, 1.0, 1.0, 1.0, 1.0, 1.0, 1.0, 1.0, 1.0, 1.0, 1.0, 1.0, 1.0, 1.0, 1.0, 1.0, 1.0, 1.0, 1.0, 1.0, 1.0, 1.0, 1.0, 1.0, 1.0, 1.0, 1.0, 1.0, 1.0, 1.0, 1.0, 1.0, 1.0, 1.0, 1.0, 1.0, 1.0, 1.0, 1.0, 1.0, 1.0, 1.0, 1.0, 1.0, 1.0, 1.0, 1.0, 1.0, 1.0, 1.0, 1.0, 1.0, 1.0, 1.0, 1.0, 1.0, 1.0, 1.0, 1.0, 1.0, 1.0, 1.0, 1.0, 1.0, 1.0, 1.0, 1.0, 1.0, 1.0, 1.0, 1.0, 1.0, 1.0, 1.0, 1.0, 1.0, 1.0, 1.0, 1.0, 1.0, 1.0, 1.0, 1.0, 1.0, 1.0, 1.0, 1.0, 1.0, 1.0, 1.0, 1.0, 1.0, 1.0, 1.0, 1.0, 1.0, 1.0, 1.0, 1.0, 1.0, 1.0, 1.0, 1.0, 1.0, 1.0, 1.0, 1.0, 1.0, 1.0, 1.0, 1.0, 1.0, 1.0, 1.0, 1.0, 1.0, 1.0, 1.0, 1.0, 1.0, 1.0, 1.0, 1.0, 1.0, 1.0, 1.0, 1.0, 1.0, 1.0, 1.0, 1.0, 1.0, 1.0, 1.0, 1.0, 1.0, 1.0, 1.0, 1.0, 1.0, 1.0, 1.0, 1.0, 1.0, 1.0, 1.0, 1.0, 1.0, 1.0, 1.0, 1.0, 1.0, 1.0, 1.0, 1.0, 1.0, 1.0, 1.0, 1.0, 1.0, 1.0, 1.0, 1.0, 1.0, 1.0, 1.0, 1.0, 1.0, 1.0, 1.0, 1.0, 1.0, 1.0, 1.0, 1.0, 1.0, 1.0, 1.0, 1.0, 1.0, 1.0, 1.0, 1.0, 1.0, 1.0, 1.0, 1.0, 1.0, 1.0, 1.0, 1.0, 1.0, 1.0, 1.0, 1.0, 1.0, 1.0, 1.0, 1.0, 1.0, 1.0, 1.0, 1.0, 1.0, 1.0, 0.0, 0.0, 0.0, 1.0, 1.0, 1.0, 1.0, 1.0, 1.0, 1.0, 1.0, 1.0, 1.0, 1.0, 1.0, 1.0, 1.0, 1.0, 1.0, 1.0, 1.0, 1.0, 1.0, 1.0, 1.0, 1.0, 1.0, 1.0, 1.0, 1.0, 1.0, 1.0, 1.0, 1.0, 1.0, 1.0, 1.0, 1.0, 1.0, 1.0, 1.0, 1.0, 1.0, 1.0, 1.0, 1.0, 1.0, 1.0, 1.0, 1.0, 1.0, 1.0, 1.0, 1.0, 1.0, 1.0, 1.0, 1.0, 1.0, 1.0, 1.0, 1.0, 1.0, 1.0, 1.0, 1.0, 1.0, 1.0, 1.0, 1.0, 1.0, 1.0, 1.0, 1.0, 1.0, 1.0, 1.0, 1.0, 1.0, 1.0, 1.0, 1.0, 1.0, 1.0, 1.0, 1.0, 1.0, 1.0, 1.0, 1.0, 1.0, 1.0, 1.0, 1.0, 1.0, 1.0, 1.0, 1.0, 1.0, 1.0, 1.0, 1.0, 1.0, 1.0, 1.0, 1.0, 1.0, 1.0, 1.0, 1.0, 1.0, 1.0, 1.0, 1.0, 1.0, 1.0, 1.0, 1.0, 1.0, 1.0, 1.0, 1.0, 1.0, 1.0, 1.0, 1.0, 1.0, 1.0, 1.0, 1.0, 1.0, 1.0, 1.0, 1.0, 1.0, 1.0, 1.0, 1.0, 1.0, 1.0, 1.0, 1.0, 1.0, 1.0, 1.0, 1.0, 1.0, 1.0, 1.0, 1.0, 1.0, 1.0, 1.0, 1.0, 1.0, 1.0, 1.0, 1.0, 1.0, 1.0, 1.0, 1.0, 1.0, 1.0, 1.0, 1.0, 1.0, 1.0, 1.0, 1.0, 1.0, 1.0, 1.0, 1.0, 1.0, 1.0, 1.0, 1.0, 1.0, 1.0, 1.0, 1.0, 1.0, 1.0, 1.0, 1.0, 1.0, 1.0, 1.0, 1.0, 1.0, 1.0, 1.0, 1.0, 1.0, 1.0, 1.0, 1.0, 1.0, 1.0, 1.0, 1.0, 1.0, 1.0, 1.0, 1.0, 1.0, 1.0, 1.0, 1.0, 1.0, 1.0, 1.0, 1.0, 1.0, 1.0, 1.0, 1.0, 1.0, 1.0, 1.0, 1.0, 1.0, 1.0, 1.0, 1.0, 1.0, 1.0, 1.0, 1.0, 1.0, 1.0, 1.0, 1.0, 1.0, 1.0, 1.0, 1.0, 1.0, 1.0, 1.0, 1.0, 1.0, 1.0, 1.0, 1.0, 1.0, 1.0, 1.0, 1.0, 1.0, 1.0, 1.0, 1.0, 1.0, 1.0, 1.0, 1.0, 1.0, 1.0, 1.0, 1.0, 1.0, 1.0, 1.0, 1.0, 1.0, 1.0, 1.0, 1.0, 1.0, 1.0, 1.0, 1.0, 1.0, 1.0, 1.0, 1.0, 1.0, 1.0, 1.0, 1.0, 1.0, 1.0, 1.0, 1.0, 1.0, 1.0, 0.0, 0.0, 0.0, 1.0, 1.0, 1.0, 1.0, 1.0, 1.0, 1.0, 1.0, 1.0, 1.0, 1.0, 1.0, 1.0, 1.0, 1.0, 1.0, 1.0, 1.0, 1.0, 1.0, 1.0, 1.0, 1.0, 1.0, 1.0, 1.0, 1.0, 1.0, 1.0, 1.0, 1.0, 1.0, 1.0, 1.0, 1.0, 1.0, 1.0, 1.0, 1.0, 1.0, 1.0, 1.0, 1.0, 1.0, 1.0, 1.0, 1.0, 1.0, 1.0, 1.0, 1.0, 1.0, 1.0, 1.0, 1.0, 1.0, 1.0, 1.0, 1.0, 1.0, 1.0, 1.0, 1.0, 1.0, 1.0, 1.0, 1.0, 1.0, 1.0, 1.0, 1.0, 1.0, 1.0, 1.0, 1.0, 1.0, 1.0, 1.0, 1.0, 1.0, 1.0, 1.0, 1.0, 1.0, 1.0, 1.0, 1.0, 1.0, 1.0, 1.0, 1.0, 1.0, 1.0, 1.0, 1.0, 1.0, 1.0, 1.0, 1.0, 1.0, 1.0, 1.0, 1.0, 1.0, 1.0, 1.0, 1.0, 1.0, 1.0, 1.0, 1.0, 1.0, 1.0, 1.0, 1.0, 1.0, 1.0, 1.0, 1.0, 1.0, 1.0, 1.0, 1.0, 1.0, 1.0, 1.0, 1.0, 1.0, 1.0, 1.0, 1.0, 1.0, 1.0, 1.0, 1.0, 1.0, 1.0, 1.0, 1.0, 1.0, 1.0, 1.0, 1.0, 1.0, 1.0, 1.0, 1.0, 1.0, 1.0, 1.0, 1.0, 1.0, 1.0, 1.0, 1.0, 1.0, 1.0, 1.0, 1.0, 1.0, 1.0, 1.0, 1.0, 1.0, 1.0, 1.0, 1.0, 1.0, 1.0, 1.0, 1.0, 1.0, 1.0, 1.0, 1.0, 1.0, 1.0, 1.0, 1.0, 1.0, 1.0, 1.0, 1.0, 1.0, 1.0, 1.0, 1.0, 1.0, 1.0, 1.0, 1.0, 1.0, 1.0, 1.0, 1.0, 1.0, 1.0, 1.0, 1.0, 1.0, 1.0, 1.0, 1.0, 1.0, 1.0, 1.0, 1.0, 1.0, 1.0, 1.0, 1.0, 1.0, 1.0, 1.0, 1.0, 1.0, 1.0, 1.0, 1.0, 1.0, 1.0, 1.0, 1.0, 1.0, 1.0, 1.0, 1.0, 1.0, 1.0, 1.0, 1.0, 1.0, 1.0, 1.0, 1.0, 1.0, 1.0, 1.0, 1.0, 1.0, 1.0, 1.0, 1.0, 1.0, 1.0, 1.0, 1.0, 1.0, 1.0, 1.0, 1.0, 1.0, 1.0, 1.0, 1.0, 1.0, 1.0, 1.0, 1.0, 1.0, 1.0, 1.0, 1.0, 1.0, 1.0, 1.0, 1.0, 1.0, 1.0, 1.0, 1.0, 1.0, 1.0, 1.0, 1.0, 1.0, 1.0, 1.0, 1.0, 1.0, 1.0, 1.0, 1.0, 1.0, 1.0, 1.0, 1.0, 1.0, 1.0, 1.0, 1.0, 1.0, 1.0, 1.0, 1.0, 1.0, 1.0, 1.0, 1.0, 1.0, 1.0, 1.0, 1.0, 1.0, 1.0, 1.0, 1.0, 1.0, 1.0, 1.0, 1.0, 1.0, 1.0, 1.0, 1.0, 1.0, 1.0, 1.0, 1.0, 1.0, 1.0, 1.0, 1.0, 1.0, 1.0, 1.0, 1.0, 1.0, 1.0, 1.0, 1.0, 1.0, 1.0, 1.0, 1.0, 1.0, 1.0, 1.0, 1.0, 1.0, 1.0, 1.0, 1.0, 1.0, 1.0, 1.0, 1.0, 1.0, 1.0, 1.0, 1.0, 1.0, 1.0, 1.0, 1.0, 1.0, 1.0, 1.0, 1.0, 1.0, 1.0, 1.0, 1.0, 1.0, 1.0, 1.0, 1.0, 1.0, 1.0, 1.0, 1.0, 1.0, 1.0, 1.0, 1.0, 1.0, 1.0, 1.0, 1.0, 1.0, 1.0, 1.0, 1.0, 1.0, 1.0, 1.0, 1.0, 1.0, 1.0, 1.0, 1.0, 1.0, 1.0, 1.0, 1.0, 1.0, 1.0, 1.0, 1.0, 1.0, 1.0, 1.0, 1.0, 1.0, 1.0, 1.0, 1.0, 1.0, 1.0, 1.0, 1.0, 1.0, 1.0, 1.0, 1.0, 1.0, 1.0, 1.0, 1.0, 1.0, 1.0, 1.0, 1.0, 1.0, 1.0, 1.0, 1.0, 1.0, 1.0, 1.0, 1.0, 1.0, 1.0, 1.0, 1.0, 1.0, 1.0, 1.0, 1.0, 1.0, 1.0, 1.0, 1.0, 1.0, 1.0, 1.0, 1.0, 1.0, 1.0, 1.0, 1.0, 1.0, 1.0, 1.0, 1.0, 1.0, 1.0, 1.0, 1.0, 1.0, 1.0, 1.0, 1.0, 1.0, 1.0, 1.0, 1.0, 1.0, 1.0, 1.0, 1.0, 1.0, 1.0, 1.0, 1.0, 1.0, 1.0, 1.0, 1.0, 1.0, 1.0, 1.0, 1.0, 1.0, 1.0, 1.0, 1.0, 1.0, 1.0, 1.0, 1.0, 1.0, 1.0, 1.0, 1.0, 1.0, 1.0, 1.0, 1.0, 1.0, 1.0, 1.0, 1.0, 1.0, 1.0, 1.0, 1.0, 1.0, 1.0, 1.0, 1.0, 1.0, 1.0, 1.0, 1.0, 1.0, 1.0, 1.0, 1.0, 1.0, 1.0, 1.0, 1.0, 1.0, 1.0, 1.0, 1.0, 1.0, 1.0, 1.0, 1.0, 1.0, 1.0, 1.0, 1.0, 1.0, 1.0, 1.0, 1.0, 1.0, 1.0, 1.0, 1.0, 1.0, 1.0, 1.0, 1.0, 1.0, 1.0, 1.0, 1.0, 1.0, 1.0, 1.0, 1.0, 1.0, 1.0, 1.0, 1.0, 1.0, 1.0, 1.0, 1.0, 1.0, 1.0, 1.0, 1.0, 1.0, 1.0, 1.0, 1.0, 1.0, 1.0, 1.0, 1.0, 1.0, 1.0, 1.0, 1.0, 1.0, 1.0, 1.0, 1.0, 1.0, 1.0, 1.0, 1.0, 1.0, 1.0, 1.0, 1.0, 1.0, 1.0, 1.0, 1.0, 1.0, 1.0, 1.0, 1.0, 1.0, 1.0, 1.0, 1.0, 1.0, 1.0, 1.0, 1.0, 1.0, 1.0, 1.0, 1.0, 1.0, 1.0, 1.0, 1.0, 1.0, 1.0, 1.0, 1.0, 1.0, 1.0, 1.0, 1.0, 1.0, 1.0, 1.0, 1.0, 1.0, 1.0, 1.0, 1.0, 1.0, 1.0, 1.0, 1.0, 1.0, 1.0, 1.0, 1.0, 1.0, 1.0, 1.0, 1.0, 1.0, 1.0, 1.0, 1.0, 1.0, 1.0, 1.0, 1.0, 1.0, 1.0, 1.0, 1.0, 1.0, 1.0, 1.0, 1.0, 1.0, 1.0, 1.0, 1.0, 1.0, 1.0, 1.0, 1.0, 1.0, 1.0, 1.0, 1.0, 1.0, 1.0, 1.0, 1.0, 1.0, 1.0, 1.0, 1.0, 1.0, 1.0, 1.0, 1.0, 1.0, 1.0, 1.0, 1.0, 1.0, 1.0, 1.0, 1.0, 1.0, 1.0, 1.0, 1.0, 1.0, 1.0, 1.0, 1.0, 1.0, 1.0, 1.0, 1.0, 1.0, 1.0, 1.0, 1.0, 1.0, 1.0, 1.0, 1.0, 1.0, 1.0, 1.0, 1.0, 1.0, 1.0, 1.0, 1.0, 1.0, 1.0, 1.0, 1.0, 1.0, 1.0, 1.0, 1.0, 1.0, 1.0, 1.0, 1.0, 1.0, 1.0, 1.0, 1.0, 1.0, 1.0, 1.0, 1.0, 1.0, 1.0, 1.0, 1.0, 1.0, 1.0, 1.0, 1.0, 1.0, 1.0, 1.0, 1.0, 1.0, 1.0, 1.0, 1.0, 1.0, 1.0, 1.0, 1.0, 1.0, 1.0, 1.0, 1.0, 1.0, 1.0, 1.0, 1.0, 1.0, 1.0, 1.0, 1.0, 1.0, 1.0, 1.0, 1.0, 1.0, 1.0, 1.0, 1.0, 1.0, 1.0, 1.0, 1.0, 1.0, 1.0, 1.0, 1.0, 1.0, 1.0, 1.0, 1.0, 1.0, 1.0, 1.0, 1.0, 1.0, 1.0, 1.0, 1.0, 1.0, 1.0, 1.0, 1.0, 1.0, 1.0, 1.0, 1.0, 1.0, 1.0, 1.0, 1.0, 1.0, 1.0, 1.0, 1.0, 1.0, 1.0, 1.0, 1.0, 1.0, 1.0, 1.0, 1.0, 1.0, 1.0, 1.0, 1.0, 1.0, 1.0, 1.0, 1.0, 1.0, 1.0, 1.0, 1.0, 1.0, 1.0, 1.0, 1.0, 1.0, 1.0, 1.0, 1.0, 1.0, 1.0, 1.0, 1.0, 1.0, 1.0, 1.0, 1.0, 1.0, 1.0, 1.0, 1.0, 1.0, 1.0, 1.0, 1.0, 1.0, 1.0, 1.0, 1.0, 1.0, 1.0, 1.0, 1.0, 1.0, 1.0, 1.0, 1.0, 1.0, 1.0, 1.0, 1.0, 1.0, 1.0, 1.0, 1.0, 1.0, 1.0, 1.0, 1.0, 1.0, 1.0, 1.0, 1.0, 1.0, 1.0, 1.0, 1.0, 1.0, 1.0, 1.0, 1.0, 1.0, 1.0, 1.0, 1.0, 1.0, 1.0, 1.0, 1.0, 1.0, 1.0, 1.0, 1.0, 1.0, 1.0, 1.0, 1.0, 1.0, 1.0, 1.0, 1.0, 1.0, 1.0, 1.0, 1.0, 1.0, 1.0, 1.0, 1.0, 1.0, 1.0, 1.0, 1.0, 1.0, 1.0, 1.0, 1.0, 1.0, 1.0, 1.0, 1.0, 1.0, 1.0, 1.0, 1.0, 1.0, 1.0, 1.0, 1.0, 1.0, 1.0, 1.0, 1.0, 1.0, 1.0, 1.0, 1.0, 1.0, 1.0, 1.0, 1.0, 1.0, 1.0, 1.0, 1.0, 1.0, 1.0, 1.0, 1.0, 1.0, 1.0, 1.0, 1.0, 1.0, 1.0, 1.0, 1.0, 1.0, 1.0, 1.0, 1.0, 1.0, 1.0, 1.0, 1.0, 1.0, 1.0, 1.0, 1.0, 1.0, 1.0, 1.0, 1.0, 1.0, 1.0, 1.0, 1.0, 1.0, 1.0, 1.0, 1.0, 1.0, 1.0, 1.0, 1.0, 1.0, 1.0, 1.0, 1.0, 1.0, 1.0, 1.0, 1.0, 1.0, 1.0, 1.0, 1.0, 1.0, 1.0, 1.0, 1.0, 1.0, 1.0, 1.0, 1.0, 1.0, 1.0, 1.0, 1.0, 1.0, 1.0, 1.0, 1.0, 1.0, 1.0, 1.0, 1.0, 1.0, 1.0, 1.0, 1.0, 1.0, 1.0, 1.0, 1.0, 1.0, 1.0, 1.0, 1.0, 1.0, 1.0, 1.0, 1.0, 1.0, 1.0, 1.0, 1.0, 1.0, 1.0, 1.0, 1.0, 1.0, 1.0, 1.0, 1.0, 1.0, 1.0, 1.0, 1.0, 1.0, 1.0, 1.0, 1.0, 1.0, 1.0, 1.0, 1.0, 1.0, 1.0, 1.0, 1.0, 1.0, 1.0, 1.0, 1.0, 1.0, 1.0, 1.0, 1.0, 1.0, 1.0, 1.0, 1.0, 1.0, 1.0, 1.0, 1.0, 1.0, 1.0, 1.0, 1.0, 1.0, 1.0, 1.0, 1.0, 1.0, 1.0, 1.0, 1.0, 1.0, 1.0, 1.0, 1.0, 1.0, 1.0, 1.0, 1.0, 1.0, 1.0, 1.0, 1.0, 1.0, 1.0, 1.0, 1.0, 1.0, 1.0, 1.0, 1.0, 1.0, 1.0, 1.0, 1.0, 1.0, 1.0, 1.0, 1.0, 1.0, 1.0, 1.0, 1.0, 1.0, 1.0, 1.0, 1.0, 1.0, 1.0, 1.0, 1.0, 1.0, 1.0, 1.0, 1.0, 1.0, 1.0, 1.0, 1.0, 1.0, 1.0, 1.0, 1.0, 1.0, 1.0, 1.0, 1.0, 1.0, 1.0, 1.0, 1.0, 1.0, 1.0, 1.0, 1.0, 1.0, 1.0, 1.0, 1.0, 1.0, 1.0, 1.0, 1.0, 1.0, 1.0, 1.0, 1.0, 1.0, 1.0, 1.0, 1.0, 1.0, 1.0, 1.0, 1.0, 1.0, 1.0, 1.0, 1.0, 1.0, 1.0, 1.0, 1.0, 1.0, 1.0, 1.0, 1.0, 1.0, 1.0, 1.0, 1.0, 1.0, 1.0, 1.0, 1.0, 1.0, 1.0, 1.0, 1.0, 1.0, 1.0, 1.0, 1.0, 1.0, 1.0, 1.0, 1.0, 1.0, 1.0, 1.0, 1.0, 1.0, 1.0, 1.0, 1.0, 1.0, 1.0, 1.0, 1.0, 1.0, 1.0, 1.0, 1.0, 1.0, 1.0, 1.0, 1.0, 1.0, 1.0, 1.0, 1.0, 1.0, 1.0, 1.0, 1.0, 1.0, 1.0, 1.0, 1.0, 1.0, 1.0, 1.0, 1.0, 1.0, 1.0, 1.0, 1.0, 1.0, 1.0, 1.0, 1.0, 1.0, 1.0, 1.0, 1.0, 1.0, 1.0, 1.0, 1.0, 1.0, 1.0, 1.0, 1.0, 1.0, 1.0, 1.0, 1.0, 1.0, 1.0, 1.0, 1.0, 1.0, 1.0, 1.0, 1.0, 1.0, 1.0, 1.0, 1.0, 1.0, 1.0, 0.0, 0.0, 0.0, 1.0, 1.0, 1.0, 1.0, 1.0, 1.0, 1.0, 1.0, 1.0, 1.0, 1.0, 1.0, 1.0, 1.0, 1.0, 1.0, 1.0, 1.0, 1.0, 1.0, 1.0, 1.0, 1.0, 1.0, 1.0, 1.0, 1.0, 1.0, 1.0, 1.0, 1.0, 1.0, 1.0, 1.0, 1.0, 1.0, 1.0, 1.0, 1.0, 1.0, 1.0, 1.0, 1.0, 1.0, 1.0, 1.0, 1.0, 1.0, 1.0, 1.0, 1.0, 1.0, 1.0, 1.0, 1.0, 1.0, 1.0, 1.0, 1.0, 1.0, 1.0, 1.0, 1.0, 1.0, 1.0, 1.0, 1.0, 1.0, 1.0, 1.0, 1.0, 1.0, 1.0, 1.0, 1.0, 1.0, 1.0, 1.0, 1.0, 1.0, 1.0, 1.0, 1.0, 1.0, 1.0, 1.0, 1.0, 1.0, 1.0, 1.0, 1.0, 1.0, 1.0, 1.0, 1.0, 1.0, 1.0, 1.0, 1.0, 1.0, 1.0, 1.0, 1.0, 1.0, 1.0, 1.0, 1.0, 1.0, 1.0, 1.0, 1.0, 1.0, 1.0, 1.0, 1.0, 1.0, 1.0, 1.0, 1.0, 1.0, 1.0, 1.0, 1.0, 1.0, 1.0, 1.0, 1.0, 1.0, 1.0, 1.0, 1.0, 1.0, 1.0, 1.0, 1.0, 1.0, 1.0, 1.0, 1.0, 1.0, 1.0, 1.0, 1.0, 1.0, 1.0, 1.0, 1.0, 1.0, 1.0, 1.0, 1.0, 1.0, 1.0, 1.0, 1.0, 1.0, 1.0, 1.0, 1.0, 1.0, 1.0, 1.0, 1.0, 1.0, 1.0, 1.0, 1.0, 1.0, 1.0, 1.0, 1.0, 1.0, 1.0, 1.0, 1.0, 1.0, 1.0, 1.0, 1.0, 1.0, 1.0, 1.0, 1.0, 1.0, 1.0, 1.0, 1.0, 1.0, 1.0, 1.0, 1.0, 1.0, 1.0, 1.0, 1.0, 1.0, 1.0, 1.0, 1.0, 1.0, 1.0, 1.0, 1.0, 1.0, 1.0, 1.0, 1.0, 1.0, 1.0, 1.0, 1.0, 1.0, 1.0, 1.0, 1.0, 1.0, 1.0, 1.0, 1.0, 1.0, 1.0, 1.0, 1.0, 1.0, 1.0, 1.0, 1.0, 1.0, 1.0, 1.0, 1.0, 1.0, 1.0, 1.0, 1.0, 1.0, 1.0, 1.0, 1.0, 1.0, 1.0, 1.0, 1.0, 1.0, 1.0, 1.0, 1.0, 1.0, 1.0, 1.0, 1.0, 1.0, 1.0, 1.0, 1.0, 1.0, 1.0, 1.0, 1.0, 1.0, 1.0, 1.0, 1.0, 1.0, 1.0, 1.0, 1.0, 1.0, 1.0, 1.0, 1.0, 1.0, 1.0, 1.0, 1.0, 1.0, 1.0, 1.0, 1.0, 1.0, 1.0, 1.0, 1.0, 1.0, 1.0, 1.0, 1.0, 1.0, 1.0, 1.0, 1.0, 1.0, 1.0, 1.0, 1.0, 1.0, 1.0, 1.0, 1.0, 1.0, 1.0, 1.0, 1.0, 1.0, 1.0, 1.0, 1.0, 1.0, 1.0, 1.0, 1.0, 1.0, 1.0, 1.0, 1.0, 1.0, 1.0, 1.0, 1.0, 1.0, 1.0, 1.0, 1.0, 1.0, 1.0, 1.0, 1.0, 1.0, 1.0, 1.0, 1.0, 1.0, 1.0, 1.0, 1.0, 1.0, 1.0, 1.0, 1.0, 1.0, 1.0, 1.0, 1.0, 1.0, 1.0, 1.0, 1.0, 1.0, 1.0, 1.0, 1.0, 1.0, 1.0, 1.0, 1.0, 1.0, 1.0, 1.0, 1.0, 1.0, 1.0, 1.0, 1.0, 1.0, 1.0, 1.0, 1.0, 1.0, 1.0, 1.0, 1.0, 1.0, 1.0, 1.0, 1.0, 1.0, 1.0, 1.0, 1.0, 1.0, 1.0, 1.0, 1.0, 1.0, 1.0, 1.0, 1.0, 1.0, 1.0, 1.0, 1.0, 1.0, 1.0, 1.0, 1.0, 1.0, 1.0, 1.0, 1.0, 1.0, 1.0, 1.0, 1.0, 1.0, 1.0, 1.0, 1.0, 1.0, 1.0, 1.0, 1.0, 1.0, 1.0, 1.0, 1.0, 1.0, 1.0, 1.0, 1.0, 1.0, 1.0, 1.0, 1.0, 1.0, 1.0, 1.0, 1.0, 1.0, 1.0, 0.0, 0.0, 0.0, 1.0, 1.0, 1.0, 1.0, 1.0, 1.0, 1.0, 1.0, 1.0, 1.0, 1.0, 1.0, 1.0, 1.0, 1.0, 1.0, 1.0, 1.0, 1.0, 1.0, 1.0, 1.0, 1.0, 1.0, 1.0, 1.0, 1.0, 1.0, 1.0, 1.0, 1.0, 1.0, 1.0, 1.0, 1.0, 1.0, 1.0, 1.0, 1.0, 1.0, 1.0, 1.0, 1.0, 1.0, 1.0, 1.0, 1.0, 1.0, 1.0, 1.0, 1.0, 1.0, 1.0, 1.0, 1.0, 1.0, 1.0, 1.0, 1.0, 1.0, 1.0, 1.0, 1.0, 1.0, 1.0, 1.0, 1.0, 1.0, 1.0, 1.0, 1.0, 1.0, 1.0, 1.0, 1.0, 1.0, 1.0, 1.0, 1.0, 1.0, 1.0, 1.0, 1.0, 1.0, 1.0, 1.0, 1.0, 1.0, 1.0, 1.0, 1.0, 1.0, 1.0, 1.0, 1.0, 1.0, 1.0, 1.0, 1.0, 1.0, 1.0, 1.0, 1.0, 1.0, 1.0, 1.0, 1.0, 1.0, 1.0, 1.0, 1.0, 1.0, 1.0, 1.0, 1.0, 1.0, 1.0, 1.0, 1.0, 1.0, 1.0, 1.0, 1.0, 1.0, 1.0, 1.0, 1.0, 1.0, 1.0, 1.0, 1.0, 1.0, 1.0, 1.0, 1.0, 1.0, 1.0, 1.0, 1.0, 1.0, 1.0, 1.0, 1.0, 1.0, 1.0, 1.0, 1.0, 1.0, 1.0, 1.0, 1.0, 1.0, 1.0, 1.0, 1.0, 1.0, 1.0, 1.0, 1.0, 1.0, 1.0, 1.0, 1.0, 1.0, 1.0, 1.0, 1.0, 1.0, 1.0, 1.0, 1.0, 1.0, 1.0, 1.0, 1.0, 1.0, 1.0, 1.0, 1.0, 1.0, 1.0, 1.0, 1.0, 1.0, 1.0, 1.0, 1.0, 1.0, 1.0, 1.0, 1.0, 1.0, 1.0, 1.0, 1.0, 1.0, 1.0, 1.0, 1.0, 1.0, 1.0, 1.0, 1.0, 1.0, 1.0, 1.0, 1.0, 1.0, 1.0, 1.0, 1.0, 1.0, 1.0, 1.0, 1.0, 1.0, 1.0, 1.0, 1.0, 1.0, 1.0, 1.0, 1.0, 1.0, 1.0, 1.0, 1.0, 1.0, 1.0, 1.0, 1.0, 1.0, 1.0, 1.0, 1.0, 1.0, 1.0, 1.0, 1.0, 1.0, 1.0, 1.0, 1.0, 1.0, 1.0, 1.0, 1.0, 1.0, 1.0, 1.0, 1.0, 1.0, 1.0, 1.0, 1.0, 1.0, 1.0, 1.0, 1.0, 1.0, 1.0, 1.0, 1.0, 1.0, 1.0, 1.0, 1.0, 1.0, 1.0, 1.0, 1.0, 1.0, 1.0, 1.0, 1.0, 1.0, 1.0, 1.0, 1.0, 1.0, 1.0, 1.0, 1.0, 1.0, 1.0, 1.0, 1.0, 1.0, 1.0, 1.0, 1.0, 1.0, 1.0, 1.0, 1.0, 1.0, 1.0, 1.0, 1.0, 1.0, 1.0, 1.0, 1.0, 1.0, 1.0, 1.0, 1.0, 1.0, 1.0, 1.0, 1.0, 1.0, 1.0, 1.0, 1.0, 1.0, 1.0, 1.0, 1.0, 1.0, 1.0, 1.0, 1.0, 1.0, 1.0, 1.0, 1.0, 1.0, 1.0, 1.0, 1.0, 1.0, 1.0, 1.0, 1.0, 1.0, 1.0, 1.0, 1.0, 1.0, 1.0, 1.0, 1.0, 1.0, 1.0, 1.0, 1.0, 1.0, 1.0, 1.0, 1.0, 1.0, 1.0, 1.0, 1.0, 1.0, 1.0, 1.0, 1.0, 1.0, 1.0, 1.0, 1.0, 1.0, 1.0, 1.0, 1.0, 1.0, 1.0, 1.0, 1.0, 1.0, 1.0, 1.0, 1.0, 1.0, 1.0, 1.0, 1.0, 1.0, 1.0, 1.0, 1.0, 1.0, 1.0, 1.0, 1.0, 1.0, 1.0, 1.0, 1.0, 1.0, 1.0, 1.0, 1.0, 1.0, 1.0, 1.0, 1.0, 1.0, 1.0, 1.0, 1.0, 1.0, 1.0, 1.0, 1.0, 1.0, 1.0, 1.0, 1.0, 1.0, 1.0, 1.0, 1.0, 1.0, 1.0, 1.0, 1.0, 1.0, 1.0, 1.0, 1.0, 1.0, 1.0, 1.0, 1.0, 1.0, 1.0, 1.0, 1.0, 1.0, 1.0, 1.0, 1.0, 1.0, 1.0, 1.0, 1.0, 1.0, 1.0, 1.0, 1.0, 1.0, 1.0, 1.0, 1.0, 1.0, 1.0, 1.0, 1.0, 1.0, 1.0, 1.0, 1.0, 1.0, 1.0, 1.0, 1.0, 1.0, 1.0, 1.0, 1.0, 1.0, 1.0, 1.0, 1.0, 1.0, 1.0, 1.0, 1.0, 1.0, 1.0, 1.0, 1.0, 1.0, 1.0, 1.0, 1.0, 1.0, 1.0, 1.0, 1.0, 1.0, 1.0, 1.0, 1.0, 1.0, 1.0, 1.0, 1.0, 1.0, 1.0, 1.0, 1.0, 1.0, 1.0, 1.0, 1.0, 1.0, 1.0, 1.0, 1.0, 1.0, 1.0, 1.0, 1.0, 1.0, 1.0, 1.0, 1.0, 1.0, 1.0, 1.0, 1.0, 1.0, 1.0, 1.0, 1.0, 1.0, 1.0, 1.0, 1.0, 1.0, 1.0, 1.0, 1.0, 1.0, 1.0, 1.0, 1.0, 1.0, 1.0, 1.0, 1.0, 1.0, 1.0, 1.0, 1.0, 1.0, 1.0, 1.0, 1.0, 1.0, 1.0, 1.0, 1.0, 1.0, 1.0, 1.0, 1.0, 1.0, 1.0, 1.0, 1.0, 1.0, 1.0, 1.0, 1.0, 1.0, 1.0, 1.0, 1.0, 1.0, 1.0, 1.0, 1.0, 1.0, 1.0, 1.0, 1.0, 1.0, 1.0, 0.0, 0.0, 0.0, 1.0, 0.0, 0.0, 0.0, 1.0, 1.0, 1.0, 1.0, 1.0, 1.0, 1.0, 1.0, 1.0, 1.0, 1.0, 1.0, 1.0, 1.0, 1.0, 1.0, 1.0, 1.0, 1.0, 1.0, 1.0, 1.0, 1.0, 1.0, 1.0, 1.0, 1.0, 1.0, 1.0, 1.0, 1.0, 1.0, 1.0, 1.0, 1.0, 1.0, 1.0, 1.0, 1.0, 1.0, 1.0, 1.0, 1.0, 1.0, 1.0, 1.0, 1.0, 1.0, 1.0, 1.0, 1.0, 1.0, 1.0, 1.0, 1.0, 1.0, 1.0, 1.0, 1.0, 1.0, 1.0, 1.0, 1.0, 1.0, 1.0, 1.0, 1.0, 1.0, 1.0, 1.0, 1.0, 1.0, 1.0, 1.0, 1.0, 1.0, 1.0, 1.0, 1.0, 1.0, 1.0, 1.0, 1.0, 1.0, 1.0, 1.0, 1.0, 1.0, 1.0, 0.0, 0.0, 0.0, 1.0, 0.0, 0.0, 0.0, 1.0, 1.0, 1.0, 1.0, 1.0, 1.0, 1.0, 1.0, 1.0, 1.0, 1.0, 1.0, 1.0, 1.0, 1.0, 1.0, 1.0, 1.0, 1.0, 1.0, 1.0, 1.0, 1.0, 1.0, 1.0, 1.0, 1.0, 1.0, 1.0, 1.0, 1.0, 1.0, 1.0, 1.0, 1.0, 1.0, 1.0, 1.0, 1.0, 1.0, 1.0, 1.0, 1.0, 1.0, 1.0, 1.0, 1.0, 1.0, 1.0, 1.0, 1.0, 1.0, 1.0, 1.0, 1.0, 1.0, 1.0, 1.0, 1.0, 1.0, 1.0, 1.0, 1.0, 1.0, 1.0, 1.0, 1.0, 1.0, 1.0, 1.0, 1.0, 1.0, 1.0, 1.0, 1.0, 1.0, 1.0, 1.0, 1.0, 1.0, 1.0, 1.0, 1.0, 1.0, 1.0, 1.0, 1.0, 1.0, 1.0, 1.0, 1.0, 1.0, 1.0, 1.0, 1.0, 1.0, 1.0, 1.0, 1.0, 1.0, 1.0, 1.0, 1.0, 1.0, 1.0, 1.0, 1.0, 1.0, 1.0, 1.0, 1.0, 1.0, 1.0, 1.0, 1.0, 1.0, 1.0, 1.0, 1.0, 1.0, 1.0, 1.0, 1.0, 1.0, 1.0, 1.0, 1.0, 1.0, 1.0, 1.0, 1.0, 1.0, 1.0, 1.0, 1.0, 1.0, 1.0, 1.0, 1.0, 1.0, 1.0, 1.0, 1.0, 1.0, 1.0, 1.0, 1.0, 1.0, 1.0, 1.0, 1.0, 1.0, 1.0, 1.0, 1.0, 1.0, 1.0, 1.0, 1.0, 1.0, 1.0, 1.0, 1.0, 1.0, 1.0, 1.0, 1.0, 1.0, 1.0, 1.0, 1.0, 1.0, 1.0, 1.0, 1.0, 1.0, 1.0, 1.0, 1.0, 1.0, 1.0, 1.0, 1.0, 1.0, 1.0, 1.0, 1.0, 1.0, 1.0, 1.0, 1.0, 1.0, 1.0, 1.0, 1.0, 1.0, 1.0, 1.0, 1.0, 1.0, 1.0, 1.0, 1.0, 1.0, 1.0, 1.0, 1.0, 1.0, 1.0, 1.0, 1.0, 1.0, 1.0, 1.0, 1.0, 1.0, 1.0, 1.0, 1.0, 1.0, 1.0, 1.0, 1.0, 1.0, 1.0, 1.0, 1.0, 1.0, 1.0, 1.0, 1.0, 1.0, 1.0, 1.0, 1.0, 1.0, 1.0, 1.0, 1.0, 1.0, 1.0, 1.0, 1.0, 1.0, 1.0, 1.0, 1.0, 1.0, 1.0, 1.0, 1.0, 1.0, 1.0, 1.0, 1.0, 1.0, 1.0, 1.0, 1.0, 1.0, 1.0, 1.0, 1.0, 1.0, 1.0, 1.0, 1.0, 1.0, 1.0, 1.0, 1.0, 1.0, 1.0, 0.0, 0.0, 0.0, 1.0, 0.0, 0.0, 0.0, 1.0, 1.0, 1.0, 1.0, 1.0, 1.0, 1.0, 1.0, 1.0, 1.0, 1.0, 1.0, 1.0, 1.0, 1.0, 1.0, 1.0, 1.0, 1.0, 1.0, 1.0, 1.0, 1.0, 1.0, 1.0, 1.0, 1.0, 1.0, 1.0, 1.0, 1.0, 1.0, 1.0, 1.0, 1.0, 1.0, 1.0, 1.0, 1.0, 1.0, 1.0, 1.0, 1.0, 1.0, 1.0, 1.0, 1.0, 1.0, 1.0, 1.0, 1.0, 1.0, 1.0, 1.0, 1.0, 1.0, 1.0, 1.0, 1.0, 1.0, 1.0, 1.0, 1.0, 1.0, 1.0, 1.0, 1.0, 1.0, 1.0, 1.0, 1.0, 1.0, 1.0, 1.0, 1.0, 1.0, 1.0, 1.0, 1.0, 1.0, 1.0, 1.0, 1.0, 1.0, 1.0, 1.0, 1.0, 1.0, 1.0, 1.0, 1.0, 1.0, 1.0, 1.0, 1.0, 1.0, 1.0, 1.0, 1.0, 1.0, 1.0, 1.0, 1.0, 1.0, 1.0, 1.0, 1.0, 1.0, 1.0, 1.0, 1.0, 1.0, 1.0, 1.0, 1.0, 1.0, 1.0, 1.0, 1.0, 1.0, 1.0, 1.0, 1.0, 1.0, 1.0, 1.0, 1.0, 1.0, 1.0, 1.0, 1.0, 1.0, 1.0, 1.0, 1.0, 1.0, 1.0, 1.0, 1.0, 1.0, 1.0, 1.0, 1.0, 1.0, 1.0, 1.0, 1.0, 1.0, 1.0, 1.0, 1.0, 1.0, 1.0, 1.0, 1.0, 1.0, 1.0, 1.0, 1.0, 1.0, 1.0, 1.0, 1.0, 1.0, 1.0, 1.0, 1.0, 1.0, 1.0, 1.0, 1.0, 1.0, 1.0, 1.0, 1.0, 1.0, 1.0, 1.0, 1.0, 1.0, 1.0, 1.0, 1.0, 1.0, 1.0, 0.0, 0.0, 0.0, 1.0, 0.0, 0.0, 0.0, 1.0, 1.0, 1.0, 1.0, 1.0, 1.0, 1.0, 1.0, 1.0, 1.0, 1.0, 1.0, 1.0, 1.0, 1.0, 1.0, 1.0, 1.0, 1.0, 1.0, 1.0, 1.0, 1.0, 1.0, 1.0, 1.0, 1.0, 1.0, 1.0, 1.0, 1.0, 1.0, 1.0, 1.0, 1.0, 1.0, 1.0, 1.0, 1.0, 1.0, 1.0, 1.0, 1.0, 1.0, 1.0, 1.0, 1.0, 1.0, 1.0, 1.0, 1.0, 1.0, 1.0, 1.0, 1.0, 1.0, 1.0, 1.0, 1.0, 1.0, 1.0, 1.0, 1.0, 1.0, 1.0, 1.0, 1.0, 1.0, 1.0, 1.0, 1.0, 1.0, 1.0, 1.0, 1.0, 1.0, 1.0, 1.0, 1.0, 1.0, 1.0, 1.0, 1.0, 1.0, 1.0, 1.0, 1.0, 1.0, 1.0, 1.0, 1.0, 1.0, 1.0, 1.0, 1.0, 1.0, 1.0, 1.0, 1.0, 1.0, 1.0, 1.0, 1.0, 1.0, 1.0, 1.0, 1.0, 1.0, 1.0, 1.0, 1.0, 1.0, 1.0, 1.0, 1.0, 1.0, 1.0, 1.0, 1.0, 1.0, 1.0, 1.0, 1.0, 1.0, 1.0, 1.0, 1.0, 1.0, 1.0, 1.0, 1.0, 1.0, 1.0, 1.0, 1.0, 1.0, 1.0, 1.0, 1.0, 1.0, 1.0, 1.0, 1.0, 1.0, 1.0, 1.0, 1.0, 1.0, 1.0, 1.0, 1.0, 1.0, 1.0, 1.0, 1.0, 1.0, 1.0, 1.0, 1.0, 1.0, 1.0, 1.0, 1.0, 1.0, 1.0, 1.0, 1.0, 1.0, 1.0, 1.0, 1.0, 1.0, 1.0, 1.0, 1.0, 1.0, 1.0, 1.0, 1.0, 1.0, 1.0, 1.0, 1.0, 1.0, 1.0, 1.0, 1.0, 1.0, 1.0, 1.0, 1.0, 1.0, 1.0, 1.0, 1.0, 1.0, 1.0, 1.0, 1.0, 1.0, 1.0, 1.0, 1.0, 1.0, 1.0, 1.0, 1.0, 1.0, 1.0, 1.0, 1.0, 1.0, 1.0, 1.0, 1.0, 1.0, 1.0, 1.0, 1.0, 1.0, 1.0, 1.0, 1.0, 1.0, 1.0, 1.0, 1.0, 1.0, 1.0, 1.0, 1.0, 1.0, 1.0, 1.0, 1.0, 1.0, 1.0, 1.0, 1.0, 1.0, 1.0, 1.0, 1.0, 1.0, 1.0, 1.0, 1.0, 1.0, 1.0, 1.0, 1.0, 1.0, 1.0, 1.0, 1.0, 1.0, 1.0, 1.0, 1.0, 1.0, 1.0, 1.0, 1.0, 1.0, 1.0, 1.0, 1.0, 1.0, 1.0, 1.0, 1.0, 1.0, 1.0, 1.0, 1.0, 1.0, 1.0, 1.0, 1.0, 1.0, 1.0, 1.0, 1.0, 1.0, 1.0, 1.0, 1.0, 1.0, 1.0, 1.0, 1.0, 1.0, 1.0, 1.0, 1.0, 1.0, 1.0, 1.0, 1.0, 1.0, 1.0, 1.0, 1.0, 1.0, 1.0])
me_cube.materials.append(mat_material)
me_cube.use_remesh_preserve_volume = False
me_cube.use_remesh_preserve_attributes = False
me_cube.use_mirror_vertex_groups = False
me_cube.auto_texspace = False
me_cube.update()

# ---- objects
ob_cube = bpy.data.objects.new('Cube', me_cube)

# ---- transforms, parenting, visibility, modifiers, constraints
ob_cube.location = (0.0, 0.0, 0.0)
ob_cube.lock_rotations_4d = False
ob_cube.empty_display_type = 'ARROWS'
ob_cube.lineart.crease_threshold = 0.0

# ---- collection membership
col_collection.objects.link(ob_cube)

# ---- scene / render settings (as saved in the file)
scene.frame_start = 1; scene.frame_end = 250; scene.frame_set(1)
scene.render.engine = 'BLENDER_EEVEE_NEXT'
scene.cycles.sampling_pattern = 'TABULATED_SOBOL'
scene.cycles.use_light_tree = False
scene.view_settings.view_transform = 'Filmic'
bpy.context.view_layer.update()

# ---- added for rendering (the .blend has no active camera and no usable light): camera, sun
cam_auto = bpy.data.cameras.new('AutoCamera')
cam_auto.lens = 50.0
cam_auto.sensor_width = 36.0
cam_auto.clip_end = 1000.0
ob_auto_camera = bpy.data.objects.new('AutoCamera', cam_auto)
scene.collection.objects.link(ob_auto_camera)
ob_auto_camera.location = (3.20507, -3.84609, 2.56406)
ob_auto_camera.rotation_euler = (1.09748, -7.21219e-08, 0.694738)
scene.camera = ob_auto_camera
light_auto_sun = bpy.data.lights.new('AutoSun', 'SUN')
light_auto_sun.energy = 3.0
light_auto_sun.angle = 0.0523599
ob_auto_sun = bpy.data.objects.new('AutoSun', light_auto_sun)
scene.collection.objects.link(ob_auto_sun)
ob_auto_sun.rotation_euler = (0.872665, 0.174533, 0.523599)
bpy.context.view_layer.update()
